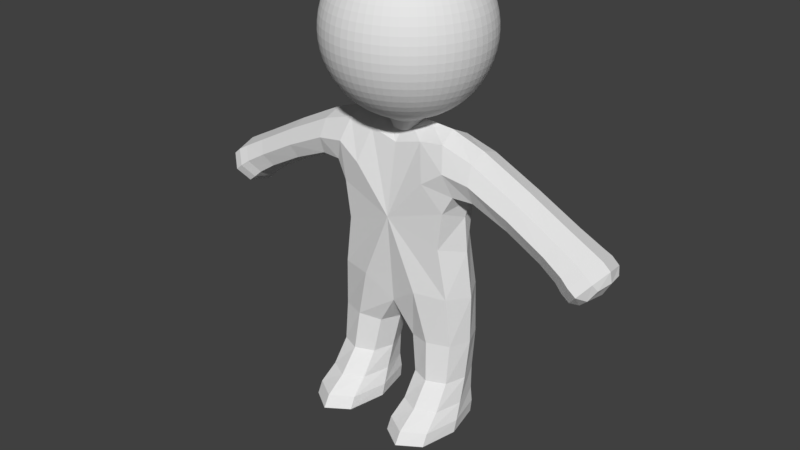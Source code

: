 # Source: Body0pink.blend  (saved by Blender 2.77.0; exported with 4.5.12 LTS)
import bpy
from mathutils import Matrix  # noqa: F401  (used for matrix-valued properties, if any)

bpy.ops.wm.read_factory_settings(use_empty=True)
scene = bpy.context.scene
scene.name = 'Scene'

# ---- collections
col_collection_1 = bpy.data.collections.new('Collection 1'); scene.collection.children.link(col_collection_1)

# ---- materials (node trees are filled in below, after node groups)
mat_characters = bpy.data.materials.new('Characters')
mat_characters.alpha_threshold = 0.0
mat_characters.use_transparent_shadow = False
mat_characters.roughness = 0.5

# ---- material node trees

# ---- world
world_world = bpy.data.worlds.new('World'); scene.world = world_world
world_world.color = (0.05088, 0.05088, 0.05088)
world_world.use_sun_shadow = False
world_world.sun_shadow_jitter_overblur = 0.0
world_world.cycles.sampling_method = 'MANUAL'
world_world.light_settings.ao_factor = 0.1

# ---- meshes
me_sphere = bpy.data.meshes.new('Sphere')
me_sphere.from_pydata([(-0.1662, 3.828e-06, 2.233), (-0.326, 3.828e-06, 2.185), (-0.4733, 3.828e-06, 2.106), (-0.6024, 3.828e-06, 2.0), (-0.7084, 3.828e-06, 1.871), (-0.7871, 3.828e-06, 1.724), (-0.8356, 3.828e-06, 1.564), (-0.852, 3.828e-06, 1.398), (-0.8356, 3.828e-06, 1.231), (-0.7871, 3.828e-06, 1.071), (-0.7084, 3.828e-06, 0.9242), (-0.6024, 3.828e-06, 0.7951), (-0.4733, 3.828e-06, 0.6891), (-0.326, 3.828e-06, 0.6104), (-0.1662, 3.828e-06, 0.5619), (-0.163, 0.03243, 2.233), (-0.3198, 0.06361, 2.185), (-0.4642, 0.09234, 2.106), (-0.5908, 0.1175, 2.0), (-0.6948, 0.1382, 1.871), (-0.772, 0.1536, 1.724), (-0.8195, 0.163, 1.564), (-0.8356, 0.1662, 1.398), (-0.8195, 0.163, 1.231), (-0.772, 0.1536, 1.071), (-0.6948, 0.1382, 0.9242), (-0.5908, 0.1175, 0.7951), (-0.4642, 0.09234, 0.6891), (-0.3198, 0.06361, 0.6104), (-0.163, 0.03243, 0.5619), (-0.1536, 0.06361, 2.233), (-0.3012, 0.1248, 2.185), (-0.4373, 0.1811, 2.106), (-0.5566, 0.2305, 2.0), (-0.6545, 0.2711, 1.871), (-0.7272, 0.3012, 1.724), (-0.772, 0.3198, 1.564), (-0.7871, 0.326, 1.398), (-0.772, 0.3198, 1.231), (-0.7272, 0.3012, 1.071), (-0.6545, 0.2711, 0.9242), (-0.5566, 0.2305, 0.7951), (-0.4373, 0.1811, 0.6891), (-0.3012, 0.1248, 0.6104), (-0.1536, 0.06361, 0.5619), (-0.1382, 0.09234, 2.233), (-0.2711, 0.1811, 2.185), (-0.3936, 0.263, 2.106), (-0.5009, 0.3347, 2.0), (-0.589, 0.3936, 1.871), (-0.6545, 0.4373, 1.724), (-0.6948, 0.4642, 1.564), (-0.7084, 0.4733, 1.398), (-0.6948, 0.4642, 1.231), (-0.6545, 0.4373, 1.071), (-0.589, 0.3936, 0.9242), (-0.5009, 0.3347, 0.7951), (-0.3936, 0.263, 0.6891), (-0.2711, 0.1811, 0.6104), (-0.1382, 0.09234, 0.5619), (-0.1175, 0.1175, 2.233), (-0.2305, 0.2305, 2.185), (-0.3347, 0.3347, 2.106), (-0.426, 0.426, 2.0), (-0.5009, 0.5009, 1.871), (-0.5566, 0.5566, 1.724), (-0.5908, 0.5909, 1.564), (-0.6024, 0.6024, 1.398), (-0.5908, 0.5909, 1.231), (-0.5566, 0.5566, 1.071), (-0.5009, 0.5009, 0.9242), (-0.426, 0.426, 0.7951), (-0.3347, 0.3347, 0.6891), (-0.2305, 0.2305, 0.6104), (-0.1175, 0.1175, 0.5619), (-0.09234, 0.1382, 2.233), (-0.1811, 0.2711, 2.185), (-0.263, 0.3936, 2.106), (-0.3347, 0.5009, 2.0), (-0.3936, 0.589, 1.871), (-0.4373, 0.6545, 1.724), (-0.4642, 0.6948, 1.564), (-0.4733, 0.7084, 1.398), (-0.4642, 0.6948, 1.231), (-0.4373, 0.6545, 1.071), (-0.3936, 0.589, 0.9242), (-0.3347, 0.5009, 0.7951), (-0.263, 0.3936, 0.6891), (-0.1811, 0.2711, 0.6104), (-0.09234, 0.1382, 0.5619), (-0.0636, 0.1536, 2.233), (-0.1248, 0.3012, 2.185), (-0.1811, 0.4373, 2.106), (-0.2305, 0.5566, 2.0), (-0.2711, 0.6545, 1.871), (-0.3012, 0.7272, 1.724), (-0.3198, 0.772, 1.564), (-0.326, 0.7871, 1.398), (-0.3198, 0.772, 1.231), (-0.3012, 0.7272, 1.071), (-0.2711, 0.6545, 0.9242), (-0.2305, 0.5566, 0.7951), (-0.1811, 0.4373, 0.6891), (-0.1248, 0.3012, 0.6104), (-0.0636, 0.1536, 0.5619), (-0.03243, 0.163, 2.233), (-0.0636, 0.3198, 2.185), (-0.09234, 0.4642, 2.106), (-0.1175, 0.5909, 2.0), (-0.1382, 0.6948, 1.871), (-0.1536, 0.772, 1.724), (-0.163, 0.8195, 1.564), (-0.1662, 0.8356, 1.398), (-0.163, 0.8195, 1.231), (-0.1536, 0.772, 1.071), (-0.1382, 0.6948, 0.9242), (-0.1175, 0.5909, 0.7951), (-0.09234, 0.4642, 0.6891), (-0.0636, 0.3198, 0.6104), (-0.03243, 0.163, 0.5619), (7.029e-07, 0.1662, 2.233), (7.029e-07, 0.326, 2.185), (7.029e-07, 0.4733, 2.106), (7.029e-07, 0.6024, 2.0), (7.029e-07, 0.7084, 1.871), (6.014e-07, 0.7871, 1.724), (7.029e-07, 0.8356, 1.564), (7.029e-07, 0.852, 1.398), (7.029e-07, 0.8356, 1.231), (6.014e-07, 0.7871, 1.071), (7.029e-07, 0.7084, 0.9242), (7.029e-07, 0.6024, 0.7951), (7.029e-07, 0.4733, 0.6891), (7.029e-07, 0.326, 0.6104), (7.029e-07, 0.1662, 0.5619), (0.03243, 0.163, 2.233), (0.06361, 0.3198, 2.185), (0.09234, 0.4642, 2.106), (0.1175, 0.5909, 2.0), (0.1382, 0.6948, 1.871), (0.1536, 0.772, 1.724), (0.163, 0.8195, 1.564), (0.1662, 0.8356, 1.398), (0.163, 0.8195, 1.231), (0.1536, 0.772, 1.071), (0.1382, 0.6948, 0.9242), (0.1175, 0.5909, 0.7951), (0.09234, 0.4642, 0.6891), (0.06361, 0.3198, 0.6104), (0.03243, 0.163, 0.5619), (0.06361, 0.1536, 2.233), (0.1248, 0.3012, 2.185), (0.1811, 0.4373, 2.106), (0.2305, 0.5566, 2.0), (0.2711, 0.6545, 1.871), (0.3012, 0.7272, 1.724), (0.3198, 0.772, 1.564), (0.326, 0.7871, 1.398), (0.3198, 0.772, 1.231), (0.3012, 0.7272, 1.071), (0.2711, 0.6545, 0.9242), (0.2305, 0.5566, 0.7951), (0.1811, 0.4373, 0.6891), (0.1248, 0.3012, 0.6104), (0.06361, 0.1536, 0.5619), (0.09234, 0.1382, 2.233), (0.1811, 0.2711, 2.185), (0.263, 0.3936, 2.106), (0.3347, 0.5009, 2.0), (0.3936, 0.589, 1.871), (0.4373, 0.6545, 1.724), (0.4642, 0.6948, 1.564), (0.4733, 0.7084, 1.398), (0.4642, 0.6948, 1.231), (0.4373, 0.6545, 1.071), (0.3936, 0.589, 0.9242), (0.3347, 0.5009, 0.7951), (0.263, 0.3936, 0.6891), (0.1811, 0.2711, 0.6104), (0.09234, 0.1382, 0.5619), (0.1175, 0.1175, 2.233), (0.2305, 0.2305, 2.185), (0.3347, 0.3347, 2.106), (0.426, 0.426, 2.0), (0.5009, 0.5009, 1.871), (0.5566, 0.5566, 1.724), (0.5908, 0.5909, 1.564), (0.6024, 0.6024, 1.398), (0.5908, 0.5909, 1.231), (0.5566, 0.5566, 1.071), (0.5009, 0.5009, 0.9242), (0.426, 0.426, 0.7951), (0.3347, 0.3347, 0.6891), (0.2305, 0.2305, 0.6104), (0.1175, 0.1175, 0.5619), (0.1382, 0.09234, 2.233), (0.2711, 0.1811, 2.185), (0.3936, 0.263, 2.106), (0.5009, 0.3347, 2.0), (0.589, 0.3936, 1.871), (0.6545, 0.4373, 1.724), (0.6948, 0.4642, 1.564), (0.7084, 0.4733, 1.398), (0.6948, 0.4642, 1.231), (0.6545, 0.4373, 1.071), (0.589, 0.3936, 0.9242), (0.5009, 0.3347, 0.7951), (0.3936, 0.263, 0.6891), (0.2711, 0.1811, 0.6104), (0.1382, 0.09234, 0.5619), (0.1536, 0.06361, 2.233), (0.3012, 0.1248, 2.185), (0.4373, 0.1811, 2.106), (0.5566, 0.2305, 2.0), (0.6545, 0.2711, 1.871), (0.7272, 0.3012, 1.724), (0.772, 0.3198, 1.564), (0.7871, 0.326, 1.398), (0.772, 0.3198, 1.231), (0.7272, 0.3012, 1.071), (0.6545, 0.2711, 0.9242), (0.5566, 0.2305, 0.7951), (0.4373, 0.1811, 0.6891), (0.3012, 0.1248, 0.6104), (0.1536, 0.06361, 0.5619), (0.163, 0.03243, 2.233), (0.3198, 0.06361, 2.185), (0.4642, 0.09234, 2.106), (0.5908, 0.1175, 2.0), (0.6948, 0.1382, 1.871), (0.772, 0.1536, 1.724), (0.8195, 0.163, 1.564), (0.8356, 0.1662, 1.398), (0.8195, 0.163, 1.231), (0.772, 0.1536, 1.071), (0.6948, 0.1382, 0.9242), (0.5908, 0.1175, 0.7951), (0.4642, 0.09234, 0.6891), (0.3198, 0.06361, 0.6104), (0.163, 0.03243, 0.5619), (0.1662, 3.828e-06, 2.233), (0.326, 3.828e-06, 2.185), (0.4733, 3.828e-06, 2.106), (0.6024, 3.828e-06, 2.0), (0.7084, 3.828e-06, 1.871), (0.7871, 3.828e-06, 1.724), (0.8356, 3.828e-06, 1.564), (0.852, 3.828e-06, 1.398), (0.8356, 3.828e-06, 1.231), (0.7871, 3.828e-06, 1.071), (0.7084, 3.828e-06, 0.9242), (0.6024, 3.828e-06, 0.7951), (0.4733, 3.828e-06, 0.6891), (0.326, 3.828e-06, 0.6104), (0.1662, 3.828e-06, 0.5619), (0.163, -0.03242, 2.233), (0.3198, -0.0636, 2.185), (0.4642, -0.09234, 2.106), (0.5908, -0.1175, 2.0), (0.6948, -0.1382, 1.871), (0.772, -0.1536, 1.724), (0.8195, -0.163, 1.564), (0.8356, -0.1662, 1.398), (0.8195, -0.163, 1.231), (0.772, -0.1536, 1.071), (0.6948, -0.1382, 0.9242), (0.5908, -0.1175, 0.7951), (0.4642, -0.09234, 0.6891), (0.3198, -0.0636, 0.6104), (0.163, -0.03242, 0.5619), (0.1536, -0.0636, 2.233), (0.3012, -0.1248, 2.185), (0.4373, -0.1811, 2.106), (0.5566, -0.2305, 2.0), (0.6545, -0.2711, 1.871), (0.7272, -0.3012, 1.724), (0.772, -0.3198, 1.564), (0.7871, -0.326, 1.398), (0.772, -0.3198, 1.231), (0.7272, -0.3012, 1.071), (0.6545, -0.2711, 0.9242), (0.5566, -0.2305, 0.7951), (0.4373, -0.1811, 0.6891), (0.3012, -0.1248, 0.6104), (0.1536, -0.0636, 0.5619), (0.1382, -0.09234, 2.233), (0.2711, -0.1811, 2.185), (0.3936, -0.263, 2.106), (0.5009, -0.3347, 2.0), (0.589, -0.3935, 1.871), (0.6545, -0.4373, 1.724), (0.6948, -0.4642, 1.564), (0.7084, -0.4733, 1.398), (0.6948, -0.4642, 1.231), (0.6545, -0.4373, 1.071), (0.589, -0.3935, 0.9242), (0.5009, -0.3347, 0.7951), (0.3936, -0.263, 0.6891), (0.2711, -0.1811, 0.6104), (0.1382, -0.09234, 0.5619), (0.1175, -0.1175, 2.233), (0.2305, -0.2305, 2.185), (0.3347, -0.3347, 2.106), (0.426, -0.426, 2.0), (0.5009, -0.5009, 1.871), (0.5566, -0.5566, 1.724), (0.5908, -0.5908, 1.564), (0.6024, -0.6024, 1.398), (0.5908, -0.5908, 1.231), (0.5566, -0.5566, 1.071), (0.5009, -0.5009, 0.9242), (0.426, -0.426, 0.7951), (0.3347, -0.3347, 0.6891), (0.2305, -0.2305, 0.6104), (0.1175, -0.1175, 0.5619), (0.09234, -0.1382, 2.233), (0.1811, -0.2711, 2.185), (0.263, -0.3935, 2.106), (0.3347, -0.5009, 2.0), (0.3936, -0.589, 1.871), (0.4373, -0.6544, 1.724), (0.4642, -0.6948, 1.564), (0.4733, -0.7084, 1.398), (0.4642, -0.6948, 1.231), (0.4373, -0.6544, 1.071), (0.3936, -0.589, 0.9242), (0.3347, -0.5009, 0.7951), (0.263, -0.3935, 0.6891), (0.1811, -0.2711, 0.6104), (0.09234, -0.1382, 0.5619), (0.06361, -0.1536, 2.233), (0.1248, -0.3012, 2.185), (0.1811, -0.4373, 2.106), (0.2305, -0.5566, 2.0), (0.2711, -0.6544, 1.871), (0.3012, -0.7272, 1.724), (0.3198, -0.772, 1.564), (0.326, -0.7871, 1.398), (0.3198, -0.772, 1.231), (0.3012, -0.7272, 1.071), (0.2711, -0.6544, 0.9242), (0.2305, -0.5566, 0.7951), (0.1811, -0.4373, 0.6891), (0.1248, -0.3012, 0.6104), (0.06361, -0.1536, 0.5619), (0.03243, -0.163, 2.233), (0.06361, -0.3198, 2.185), (0.09234, -0.4642, 2.106), (0.1175, -0.5908, 2.0), (0.1382, -0.6948, 1.871), (0.1536, -0.772, 1.724), (0.163, -0.8195, 1.564), (0.1662, -0.8356, 1.398), (0.163, -0.8195, 1.231), (0.1536, -0.772, 1.071), (0.1382, -0.6948, 0.9242), (0.1175, -0.5908, 0.7951), (0.09234, -0.4642, 0.6891), (0.06361, -0.3198, 0.6104), (0.03243, -0.163, 0.5619), (7.029e-07, -0.1662, 2.233), (6.014e-07, -0.326, 2.185), (6.014e-07, -0.4733, 2.106), (6.014e-07, -0.6024, 2.0), (4.998e-07, -0.7084, 1.871), (7.029e-07, -0.7871, 1.724), (4.998e-07, -0.8356, 1.564), (4.998e-07, -0.852, 1.398), (4.998e-07, -0.8356, 1.231), (7.029e-07, -0.7871, 1.071), (4.998e-07, -0.7084, 0.9242), (6.014e-07, -0.6024, 0.7951), (6.014e-07, -0.4733, 0.6891), (6.014e-07, -0.326, 0.6104), (7.029e-07, -0.1662, 0.5619), (-0.03243, -0.163, 2.233), (-0.0636, -0.3198, 2.185), (-0.09234, -0.4642, 2.106), (-0.1175, -0.5908, 2.0), (-0.1382, -0.6948, 1.871), (-0.1536, -0.772, 1.724), (-0.163, -0.8195, 1.564), (-0.1662, -0.8356, 1.398), (-0.163, -0.8195, 1.231), (-0.1536, -0.772, 1.071), (-0.1382, -0.6948, 0.9242), (-0.1175, -0.5908, 0.7951), (-0.09234, -0.4642, 0.6891), (-0.0636, -0.3198, 0.6104), (-0.03243, -0.163, 0.5619), (-0.0636, -0.1536, 2.233), (-0.1248, -0.3012, 2.185), (-0.1811, -0.4373, 2.106), (-0.2305, -0.5566, 2.0), (-0.2711, -0.6544, 1.871), (-0.3012, -0.7272, 1.724), (-0.3198, -0.772, 1.564), (-0.326, -0.7871, 1.398), (-0.3198, -0.772, 1.231), (-0.3012, -0.7272, 1.071), (-0.2711, -0.6544, 0.9242), (-0.2305, -0.5566, 0.7951), (-0.1811, -0.4373, 0.6891), (-0.1248, -0.3012, 0.6104), (-0.0636, -0.1536, 0.5619), (-0.09234, -0.1382, 2.233), (-0.1811, -0.2711, 2.185), (-0.263, -0.3935, 2.106), (-0.3347, -0.5009, 2.0), (-0.3936, -0.589, 1.871), (-0.4373, -0.6544, 1.724), (-0.4642, -0.6948, 1.564), (-0.4733, -0.7084, 1.398), (-0.4642, -0.6948, 1.231), (-0.4373, -0.6544, 1.071), (-0.3936, -0.589, 0.9242), (-0.3347, -0.5009, 0.7951), (-0.263, -0.3935, 0.6891), (-0.1811, -0.2711, 0.6104), (-0.09234, -0.1382, 0.5619), (-0.1175, -0.1175, 2.233), (-0.2305, -0.2305, 2.185), (-0.3347, -0.3347, 2.106), (-0.426, -0.426, 2.0), (-0.5009, -0.5009, 1.871), (-0.5566, -0.5566, 1.724), (-0.5908, -0.5908, 1.564), (-0.6024, -0.6024, 1.398), (-0.5908, -0.5908, 1.231), (-0.5566, -0.5566, 1.071), (-0.5009, -0.5009, 0.9242), (-0.426, -0.426, 0.7951), (-0.3347, -0.3347, 0.6891), (-0.2305, -0.2305, 0.6104), (-0.1175, -0.1175, 0.5619), (-0.1382, -0.09234, 2.233), (-0.2711, -0.1811, 2.185), (-0.3936, -0.263, 2.106), (-0.5009, -0.3347, 2.0), (-0.589, -0.3935, 1.871), (-0.6545, -0.4373, 1.724), (-0.6948, -0.4642, 1.564), (-0.7084, -0.4733, 1.398), (-0.6948, -0.4642, 1.231), (-0.6545, -0.4373, 1.071), (-0.589, -0.3935, 0.9242), (-0.5009, -0.3347, 0.7951), (-0.3936, -0.263, 0.6891), (-0.2711, -0.1811, 0.6104), (-0.1382, -0.09234, 0.5619), (3.982e-07, 3.828e-06, 2.249), (-0.1536, -0.0636, 2.233), (-0.3012, -0.1248, 2.185), (-0.4373, -0.1811, 2.106), (-0.5566, -0.2305, 2.0), (-0.6545, -0.2711, 1.871), (-0.7272, -0.3012, 1.724), (-0.772, -0.3198, 1.564), (-0.7871, -0.326, 1.398), (-0.772, -0.3198, 1.231), (-0.7272, -0.3012, 1.071), (-0.6545, -0.2711, 0.9242), (-0.5566, -0.2305, 0.7951), (-0.4373, -0.1811, 0.6891), (-0.3012, -0.1248, 0.6104), (-0.1536, -0.0636, 0.5619), (-0.163, -0.03242, 2.233), (-0.3198, -0.0636, 2.185), (-0.4642, -0.09234, 2.106), (-0.5908, -0.1175, 2.0), (-0.6948, -0.1382, 1.871), (-0.772, -0.1536, 1.724), (-0.8195, -0.163, 1.564), (-0.8356, -0.1662, 1.398), (-0.8195, -0.163, 1.231), (-0.772, -0.1536, 1.071), (-0.6948, -0.1382, 0.9242), (-0.5908, -0.1175, 0.7951), (-0.4642, -0.09234, 0.6891), (-0.3198, -0.0636, 0.6104), (-0.163, -0.03242, 0.5619), (-0.163, 0.03243, 0.4203), (-0.1662, 3.828e-06, 0.4203), (-0.1536, 0.06361, 0.4203), (-0.1382, 0.09234, 0.4203), (-0.1175, 0.1175, 0.4203), (-0.09234, 0.1382, 0.4203), (-0.0636, 0.1536, 0.4203), (-0.03243, 0.163, 0.4203), (7.029e-07, 0.1662, 0.4203), (0.03243, 0.163, 0.4203), (0.06361, 0.1536, 0.4203), (0.09234, 0.1382, 0.4203), (0.1175, 0.1175, 0.4203), (0.1382, 0.09234, 0.4203), (0.1536, 0.06361, 0.4203), (0.163, 0.03243, 0.4203), (0.1662, 3.828e-06, 0.4203), (0.163, -0.03242, 0.4203), (0.1536, -0.0636, 0.4203), (0.1382, -0.09234, 0.4203), (0.1175, -0.1175, 0.4203), (0.09234, -0.1382, 0.4203), (7.029e-07, 3.828e-06, 0.404), (0.06361, -0.1536, 0.4203), (0.03243, -0.163, 0.4203), (7.029e-07, -0.1662, 0.4203), (-0.03243, -0.163, 0.4203), (-0.0636, -0.1536, 0.4203), (-0.09234, -0.1382, 0.4203), (-0.1175, -0.1175, 0.4203), (-0.1382, -0.09234, 0.4203), (-0.1536, -0.0636, 0.4203), (-0.163, -0.03242, 0.4203), (-0.7899, -0.2907, -0.009315), (-0.7899, 0.2907, -0.009315), (0.7899, 0.2907, -0.009315), (0.7899, -0.2907, -0.009315), (0.7482, 0.2907, 0.5478), (0.7482, -0.2907, 0.5478), (-0.7482, 0.2907, 0.5478), (-0.7482, -0.2907, 0.5478), (-0.679, 0.4329, -0.2373), (-0.679, -0.4329, -0.2373), (0.679, -0.4329, -0.2373), (0.679, 0.4329, -0.2373), (0.2743, 0.2253, 0.6133), (0.2743, -0.2253, 0.6133), (-0.2743, -0.2253, 0.6133), (-0.2743, 0.2253, 0.6133), (1.806, -0.2905, -0.5279), (1.806, 0.2905, -0.5279), (2.077, 0.2905, -0.201), (2.077, -0.2905, -0.201), (-1.806, 0.2905, -0.5279), (-1.806, -0.2905, -0.5279), (-2.077, -0.2905, -0.201), (-2.077, 0.2905, -0.201), (-0.8729, 0.4598, -1.195), (-0.8729, -0.3473, -1.195), (0.8729, -0.3473, -1.195), (0.8729, 0.4598, -1.195), (3.472e-07, -0.3473, -1.224), (3.623e-07, 0.4598, -1.224), (-0.243, 0.2901, -2.282), (-0.7381, 0.2901, -2.282), (-0.7381, -0.1775, -2.282), (-0.243, -0.1775, -2.282), (0.7381, -0.1775, -2.282), (0.7381, 0.2901, -2.282), (0.243, -0.1775, -2.282), (0.243, 0.2901, -2.282), (1.873, -0.3631, -0.6525), (1.873, 0.3631, -0.6525), (2.212, 0.3631, -0.2439), (2.212, -0.3631, -0.2439), (2.075, -0.3631, -0.82), (2.075, 0.3631, -0.82), (2.414, 0.3631, -0.4114), (2.414, -0.3631, -0.4114), (-1.873, 0.3631, -0.6525), (-1.873, -0.3631, -0.6525), (-2.212, -0.3631, -0.2439), (-2.212, 0.3631, -0.2439), (-2.075, 0.3631, -0.82), (-2.075, -0.3631, -0.82), (-2.414, -0.3631, -0.4114), (-2.414, 0.3631, -0.4114), (-0.1193, 0.4351, -2.544), (-0.8619, 0.4351, -2.544), (-0.8619, -0.8773, -2.544), (-0.1193, -0.8773, -2.544), (0.8619, -0.8773, -2.544), (0.8619, 0.3936, -2.544), (0.1193, -0.8773, -2.544), (0.1193, 0.3936, -2.544), (-0.1193, 0.4351, -2.807), (-0.8619, 0.4351, -2.807), (-0.8619, -0.8773, -2.807), (-0.1193, -0.8773, -2.807), (0.8619, -0.8773, -2.807), (0.8619, 0.3936, -2.807), (0.1193, -0.8773, -2.807), (0.1193, 0.3936, -2.807)], [], [(9, 8, 23, 24), (2, 1, 16, 17), (10, 9, 24, 25), (3, 2, 17, 18), (11, 10, 25, 26), (4, 3, 18, 19), (12, 11, 26, 27), (5, 4, 19, 20), (13, 12, 27, 28), (6, 5, 20, 21), (14, 13, 28, 29), (7, 6, 21, 22), (0, 450, 15), (119, 134, 489, 488), (8, 7, 22, 23), (1, 0, 15, 16), (239, 254, 497, 496), (23, 22, 37, 38), (16, 15, 30, 31), (24, 23, 38, 39), (17, 16, 31, 32), (25, 24, 39, 40), (18, 17, 32, 33), (26, 25, 40, 41), (19, 18, 33, 34), (27, 26, 41, 42), (20, 19, 34, 35), (28, 27, 42, 43), (21, 20, 35, 36), (29, 28, 43, 44), (22, 21, 36, 37), (15, 450, 30), (42, 41, 56, 57), (35, 34, 49, 50), (43, 42, 57, 58), (36, 35, 50, 51), (44, 43, 58, 59), (37, 36, 51, 52), (30, 450, 45), (14, 29, 481, 482), (38, 37, 52, 53), (31, 30, 45, 46), (39, 38, 53, 54), (32, 31, 46, 47), (40, 39, 54, 55), (33, 32, 47, 48), (41, 40, 55, 56), (34, 33, 48, 49), (46, 45, 60, 61), (54, 53, 68, 69), (47, 46, 61, 62), (55, 54, 69, 70), (48, 47, 62, 63), (56, 55, 70, 71), (49, 48, 63, 64), (57, 56, 71, 72), (50, 49, 64, 65), (58, 57, 72, 73), (51, 50, 65, 66), (59, 58, 73, 74), (52, 51, 66, 67), (45, 450, 60), (404, 419, 509, 508), (53, 52, 67, 68), (65, 64, 79, 80), (73, 72, 87, 88), (66, 65, 80, 81), (74, 73, 88, 89), (67, 66, 81, 82), (60, 450, 75), (284, 299, 500, 499), (68, 67, 82, 83), (61, 60, 75, 76), (69, 68, 83, 84), (62, 61, 76, 77), (70, 69, 84, 85), (63, 62, 77, 78), (71, 70, 85, 86), (64, 63, 78, 79), (72, 71, 86, 87), (84, 83, 98, 99), (77, 76, 91, 92), (85, 84, 99, 100), (78, 77, 92, 93), (86, 85, 100, 101), (79, 78, 93, 94), (87, 86, 101, 102), (80, 79, 94, 95), (88, 87, 102, 103), (81, 80, 95, 96), (89, 88, 103, 104), (82, 81, 96, 97), (75, 450, 90), (449, 465, 512, 511), (83, 82, 97, 98), (76, 75, 90, 91), (103, 102, 117, 118), (96, 95, 110, 111), (104, 103, 118, 119), (97, 96, 111, 112), (90, 450, 105), (44, 59, 484, 483), (98, 97, 112, 113), (91, 90, 105, 106), (99, 98, 113, 114), (92, 91, 106, 107), (100, 99, 114, 115), (93, 92, 107, 108), (101, 100, 115, 116), (94, 93, 108, 109), (102, 101, 116, 117), (95, 94, 109, 110), (107, 106, 121, 122), (115, 114, 129, 130), (108, 107, 122, 123), (116, 115, 130, 131), (109, 108, 123, 124), (117, 116, 131, 132), (110, 109, 124, 125), (118, 117, 132, 133), (111, 110, 125, 126), (119, 118, 133, 134), (112, 111, 126, 127), (105, 450, 120), (89, 104, 487, 486), (113, 112, 127, 128), (106, 105, 120, 121), (114, 113, 128, 129), (126, 125, 140, 141), (134, 133, 148, 149), (127, 126, 141, 142), (120, 450, 135), (209, 224, 495, 494), (128, 127, 142, 143), (121, 120, 135, 136), (129, 128, 143, 144), (122, 121, 136, 137), (130, 129, 144, 145), (123, 122, 137, 138), (131, 130, 145, 146), (124, 123, 138, 139), (132, 131, 146, 147), (125, 124, 139, 140), (133, 132, 147, 148), (145, 144, 159, 160), (138, 137, 152, 153), (146, 145, 160, 161), (139, 138, 153, 154), (147, 146, 161, 162), (140, 139, 154, 155), (148, 147, 162, 163), (141, 140, 155, 156), (149, 148, 163, 164), (142, 141, 156, 157), (135, 450, 150), (164, 179, 492, 491), (143, 142, 157, 158), (136, 135, 150, 151), (144, 143, 158, 159), (137, 136, 151, 152), (164, 163, 178, 179), (157, 156, 171, 172), (150, 450, 165), (480, 14, 482, 513), (158, 157, 172, 173), (151, 150, 165, 166), (159, 158, 173, 174), (152, 151, 166, 167), (160, 159, 174, 175), (153, 152, 167, 168), (161, 160, 175, 176), (154, 153, 168, 169), (162, 161, 176, 177), (155, 154, 169, 170), (163, 162, 177, 178), (156, 155, 170, 171), (176, 175, 190, 191), (169, 168, 183, 184), (177, 176, 191, 192), (170, 169, 184, 185), (178, 177, 192, 193), (171, 170, 185, 186), (179, 178, 193, 194), (172, 171, 186, 187), (165, 450, 180), (374, 389, 507, 506), (173, 172, 187, 188), (166, 165, 180, 181), (174, 173, 188, 189), (167, 166, 181, 182), (175, 174, 189, 190), (168, 167, 182, 183), (180, 450, 195), (254, 269, 498, 497), (188, 187, 202, 203), (181, 180, 195, 196), (189, 188, 203, 204), (182, 181, 196, 197), (190, 189, 204, 205), (183, 182, 197, 198), (191, 190, 205, 206), (184, 183, 198, 199), (192, 191, 206, 207), (185, 184, 199, 200), (193, 192, 207, 208), (186, 185, 200, 201), (194, 193, 208, 209), (187, 186, 201, 202), (199, 198, 213, 214), (207, 206, 221, 222), (200, 199, 214, 215), (208, 207, 222, 223), (201, 200, 215, 216), (209, 208, 223, 224), (202, 201, 216, 217), (195, 450, 210), (419, 434, 510, 509), (203, 202, 217, 218), (196, 195, 210, 211), (204, 203, 218, 219), (197, 196, 211, 212), (205, 204, 219, 220), (198, 197, 212, 213), (206, 205, 220, 221), (218, 217, 232, 233), (211, 210, 225, 226), (219, 218, 233, 234), (212, 211, 226, 227), (220, 219, 234, 235), (213, 212, 227, 228), (221, 220, 235, 236), (214, 213, 228, 229), (222, 221, 236, 237), (215, 214, 229, 230), (223, 222, 237, 238), (216, 215, 230, 231), (224, 223, 238, 239), (217, 216, 231, 232), (210, 450, 225), (329, 344, 504, 502), (237, 236, 251, 252), (230, 229, 244, 245), (238, 237, 252, 253), (231, 230, 245, 246), (239, 238, 253, 254), (232, 231, 246, 247), (225, 450, 240), (134, 149, 490, 489), (233, 232, 247, 248), (226, 225, 240, 241), (234, 233, 248, 249), (227, 226, 241, 242), (235, 234, 249, 250), (228, 227, 242, 243), (236, 235, 250, 251), (229, 228, 243, 244), (241, 240, 255, 256), (249, 248, 263, 264), (242, 241, 256, 257), (250, 249, 264, 265), (243, 242, 257, 258), (251, 250, 265, 266), (244, 243, 258, 259), (252, 251, 266, 267), (245, 244, 259, 260), (253, 252, 267, 268), (246, 245, 260, 261), (254, 253, 268, 269), (247, 246, 261, 262), (240, 450, 255), (59, 74, 485, 484), (248, 247, 262, 263), (260, 259, 274, 275), (268, 267, 282, 283), (261, 260, 275, 276), (269, 268, 283, 284), (262, 261, 276, 277), (255, 450, 270), (299, 314, 501, 500), (263, 262, 277, 278), (256, 255, 270, 271), (264, 263, 278, 279), (257, 256, 271, 272), (265, 264, 279, 280), (258, 257, 272, 273), (266, 265, 280, 281), (259, 258, 273, 274), (267, 266, 281, 282), (279, 278, 293, 294), (272, 271, 286, 287), (280, 279, 294, 295), (273, 272, 287, 288), (281, 280, 295, 296), (274, 273, 288, 289), (282, 281, 296, 297), (275, 274, 289, 290), (283, 282, 297, 298), (276, 275, 290, 291), (284, 283, 298, 299), (277, 276, 291, 292), (270, 450, 285), (179, 194, 493, 492), (278, 277, 292, 293), (271, 270, 285, 286), (298, 297, 312, 313), (291, 290, 305, 306), (299, 298, 313, 314), (292, 291, 306, 307), (285, 450, 300), (465, 480, 513, 512), (293, 292, 307, 308), (286, 285, 300, 301), (294, 293, 308, 309), (287, 286, 301, 302), (295, 294, 309, 310), (288, 287, 302, 303), (296, 295, 310, 311), (289, 288, 303, 304), (297, 296, 311, 312), (290, 289, 304, 305), (310, 309, 324, 325), (303, 302, 317, 318), (311, 310, 325, 326), (304, 303, 318, 319), (312, 311, 326, 327), (305, 304, 319, 320), (313, 312, 327, 328), (306, 305, 320, 321), (314, 313, 328, 329), (307, 306, 321, 322), (300, 450, 315), (344, 359, 505, 504), (308, 307, 322, 323), (301, 300, 315, 316), (309, 308, 323, 324), (302, 301, 316, 317), (329, 328, 343, 344), (322, 321, 336, 337), (315, 450, 330), (224, 239, 496, 495), (323, 322, 337, 338), (316, 315, 330, 331), (324, 323, 338, 339), (317, 316, 331, 332), (325, 324, 339, 340), (318, 317, 332, 333), (326, 325, 340, 341), (319, 318, 333, 334), (327, 326, 341, 342), (320, 319, 334, 335), (328, 327, 342, 343), (321, 320, 335, 336), (333, 332, 347, 348), (341, 340, 355, 356), (334, 333, 348, 349), (342, 341, 356, 357), (335, 334, 349, 350), (343, 342, 357, 358), (336, 335, 350, 351), (344, 343, 358, 359), (337, 336, 351, 352), (330, 450, 345), (104, 119, 488, 487), (338, 337, 352, 353), (331, 330, 345, 346), (339, 338, 353, 354), (332, 331, 346, 347), (340, 339, 354, 355), (352, 351, 366, 367), (345, 450, 360), (389, 404, 508, 507), (353, 352, 367, 368), (346, 345, 360, 361), (354, 353, 368, 369), (347, 346, 361, 362), (355, 354, 369, 370), (348, 347, 362, 363), (356, 355, 370, 371), (349, 348, 363, 364), (357, 356, 371, 372), (350, 349, 364, 365), (358, 357, 372, 373), (351, 350, 365, 366), (359, 358, 373, 374), (371, 370, 385, 386), (364, 363, 378, 379), (372, 371, 386, 387), (365, 364, 379, 380), (373, 372, 387, 388), (366, 365, 380, 381), (374, 373, 388, 389), (367, 366, 381, 382), (360, 450, 375), (149, 164, 491, 490), (368, 367, 382, 383), (361, 360, 375, 376), (369, 368, 383, 384), (362, 361, 376, 377), (370, 369, 384, 385), (363, 362, 377, 378), (375, 450, 390), (29, 44, 483, 481), (383, 382, 397, 398), (376, 375, 390, 391), (384, 383, 398, 399), (377, 376, 391, 392), (385, 384, 399, 400), (378, 377, 392, 393), (386, 385, 400, 401), (379, 378, 393, 394), (387, 386, 401, 402), (380, 379, 394, 395), (388, 387, 402, 403), (381, 380, 395, 396), (389, 388, 403, 404), (382, 381, 396, 397), (394, 393, 408, 409), (402, 401, 416, 417), (395, 394, 409, 410), (403, 402, 417, 418), (396, 395, 410, 411), (404, 403, 418, 419), (397, 396, 411, 412), (390, 450, 405), (269, 284, 499, 498), (398, 397, 412, 413), (391, 390, 405, 406), (399, 398, 413, 414), (392, 391, 406, 407), (400, 399, 414, 415), (393, 392, 407, 408), (401, 400, 415, 416), (413, 412, 427, 428), (406, 405, 420, 421), (414, 413, 428, 429), (407, 406, 421, 422), (415, 414, 429, 430), (408, 407, 422, 423), (416, 415, 430, 431), (409, 408, 423, 424), (417, 416, 431, 432), (410, 409, 424, 425), (418, 417, 432, 433), (411, 410, 425, 426), (419, 418, 433, 434), (412, 411, 426, 427), (405, 450, 420), (434, 449, 511, 510), (432, 431, 446, 447), (425, 424, 439, 440), (433, 432, 447, 448), (426, 425, 440, 441), (434, 433, 448, 449), (427, 426, 441, 442), (420, 450, 435), (314, 329, 502, 501), (428, 427, 442, 443), (421, 420, 435, 436), (429, 428, 443, 444), (422, 421, 436, 437), (430, 429, 444, 445), (423, 422, 437, 438), (431, 430, 445, 446), (424, 423, 438, 439), (444, 443, 459, 460), (437, 436, 452, 453), (445, 444, 460, 461), (438, 437, 453, 454), (446, 445, 461, 462), (439, 438, 454, 455), (447, 446, 462, 463), (440, 439, 455, 456), (448, 447, 463, 464), (441, 440, 456, 457), (449, 448, 464, 465), (442, 441, 457, 458), (435, 450, 451), (359, 374, 506, 505), (443, 442, 458, 459), (436, 435, 451, 452), (464, 463, 478, 479), (457, 456, 471, 472), (465, 464, 479, 480), (458, 457, 472, 473), (451, 450, 466), (194, 209, 494, 493), (459, 458, 473, 474), (452, 451, 466, 467), (460, 459, 474, 475), (453, 452, 467, 468), (461, 460, 475, 476), (454, 453, 468, 469), (462, 461, 476, 477), (455, 454, 469, 470), (463, 462, 477, 478), (456, 455, 470, 471), (468, 467, 1, 2), (476, 475, 9, 10), (469, 468, 2, 3), (477, 476, 10, 11), (470, 469, 3, 4), (478, 477, 11, 12), (471, 470, 4, 5), (479, 478, 12, 13), (472, 471, 5, 6), (480, 479, 13, 14), (473, 472, 6, 7), (466, 450, 0), (74, 89, 486, 485), (474, 473, 7, 8), (467, 466, 0, 1), (475, 474, 8, 9), (503, 482, 481), (503, 481, 483), (503, 483, 484), (503, 484, 485), (503, 485, 486), (503, 486, 487), (503, 487, 488), (503, 488, 489), (503, 489, 490), (503, 490, 491), (503, 491, 492), (503, 492, 493), (503, 493, 494), (503, 494, 495), (503, 495, 496), (503, 496, 497), (503, 497, 498), (503, 498, 499), (503, 499, 500), (503, 500, 501), (503, 501, 502), (503, 502, 504), (503, 504, 505), (503, 505, 506), (503, 506, 507), (503, 507, 508), (503, 508, 509), (503, 509, 510), (503, 510, 511), (503, 511, 512), (503, 512, 513), (503, 513, 482), (527, 528, 523, 539, 542, 540, 524), (521, 520, 537, 536), (527, 526, 529, 528), (525, 524, 540, 541), (523, 522, 538, 539), (519, 517, 530, 533), (529, 526, 525, 541, 543, 538, 522), (514, 515, 522, 523), (516, 517, 524, 525), (518, 516, 525, 526), (519, 518, 526, 527), (520, 521, 528, 529), (521, 514, 523, 528), (515, 520, 529, 522), (517, 519, 527, 524), (530, 531, 553, 552), (518, 519, 533, 532), (517, 516, 531, 530), (516, 518, 532, 531), (537, 534, 560, 563), (515, 514, 535, 534), (514, 521, 536, 535), (520, 515, 534, 537), (542, 547, 544, 543), (542, 539, 546, 547), (539, 538, 545, 546), (540, 542, 550, 548), (541, 540, 548, 549), (538, 543, 544, 545), (543, 541, 549, 551), (542, 543, 551, 550), (545, 544, 568, 569), (547, 546, 570, 571), (555, 552, 556, 559), (533, 530, 552, 555), (531, 532, 554, 553), (532, 533, 555, 554), (558, 559, 556, 557), (553, 554, 558, 557), (554, 555, 559, 558), (552, 553, 557, 556), (561, 562, 566, 565), (536, 537, 563, 562), (535, 536, 562, 561), (534, 535, 561, 560), (566, 567, 564, 565), (560, 561, 565, 564), (563, 560, 564, 567), (562, 563, 567, 566), (569, 568, 576, 577), (571, 570, 578, 579), (550, 551, 575, 574), (548, 550, 574, 572), (544, 547, 571, 568), (546, 545, 569, 570), (551, 549, 573, 575), (549, 548, 572, 573), (582, 583, 581, 580), (578, 577, 576, 579), (574, 575, 583, 582), (572, 574, 582, 580), (568, 571, 579, 576), (570, 569, 577, 578), (575, 573, 581, 583), (573, 572, 580, 581)])
_uv = me_sphere.uv_layers.new(name='UVMap')
_uv.uv.foreach_set('vector', [0.4179, 0.7818, 0.4179, 0.7781, 0.4224, 0.7781, 0.4221, 0.7818, 0.3618, 0.7193, 0.3578, 0.7192, 0.3576, 0.7178, 0.3615, 0.7172, 0.4179, 0.7852, 0.4179, 0.7818, 0.4221, 0.7818, 0.4217, 0.7852, 0.3653, 0.7194, 0.3618, 0.7193, 0.3615, 0.7172, 0.365, 0.7167, 0.4179, 0.7881, 0.4179, 0.7852, 0.4217, 0.7852, 0.4211, 0.7881, 0.4179, 0.7634, 0.4179, 0.7605, 0.4211, 0.7605, 0.4217, 0.7634, 0.3618, 0.7483, 0.3653, 0.7484, 0.365, 0.7511, 0.3615, 0.7504, 0.4179, 0.7668, 0.4179, 0.7634, 0.4217, 0.7634, 0.4221, 0.7668, 0.3578, 0.7482, 0.3618, 0.7483, 0.3615, 0.7504, 0.3576, 0.7497, 0.4179, 0.7705, 0.4179, 0.7668, 0.4221, 0.7668, 0.4224, 0.7705, 0.3534, 0.7482, 0.3578, 0.7482, 0.3576, 0.7497, 0.3533, 0.7489, 0.4179, 0.7743, 0.4179, 0.7705, 0.4224, 0.7705, 0.4225, 0.7743, 0.3534, 0.7192, 0.3489, 0.7192, 0.3533, 0.7185, 0.3251, 0.7746, 0.3251, 0.7738, 0.3289, 0.7738, 0.3289, 0.7746, 0.4179, 0.7781, 0.4179, 0.7743, 0.4225, 0.7743, 0.4224, 0.7781, 0.3578, 0.7192, 0.3534, 0.7192, 0.3533, 0.7185, 0.3576, 0.7178, 0.4566, 0.7207, 0.4566, 0.72, 0.4605, 0.72, 0.4605, 0.7207, 0.4224, 0.7781, 0.4225, 0.7743, 0.4268, 0.7743, 0.4267, 0.7781, 0.3576, 0.7178, 0.3533, 0.7185, 0.3531, 0.7177, 0.3571, 0.7164, 0.4221, 0.7818, 0.4224, 0.7781, 0.4267, 0.7781, 0.4261, 0.7818, 0.3615, 0.7172, 0.3576, 0.7178, 0.3571, 0.7164, 0.3608, 0.7152, 0.4217, 0.7852, 0.4221, 0.7818, 0.4261, 0.7818, 0.4253, 0.7852, 0.365, 0.7167, 0.3615, 0.7172, 0.3608, 0.7152, 0.364, 0.7141, 0.4211, 0.7881, 0.4217, 0.7852, 0.4253, 0.7852, 0.4242, 0.7882, 0.4217, 0.7634, 0.4211, 0.7605, 0.4242, 0.7605, 0.4253, 0.7634, 0.3615, 0.7504, 0.365, 0.7511, 0.364, 0.7537, 0.3608, 0.7524, 0.4221, 0.7668, 0.4217, 0.7634, 0.4253, 0.7634, 0.4261, 0.7668, 0.3576, 0.7497, 0.3615, 0.7504, 0.3608, 0.7524, 0.3571, 0.7511, 0.4224, 0.7705, 0.4221, 0.7668, 0.4261, 0.7668, 0.4267, 0.7705, 0.3533, 0.7489, 0.3576, 0.7497, 0.3571, 0.7511, 0.353, 0.7497, 0.4225, 0.7743, 0.4224, 0.7705, 0.4267, 0.7705, 0.4268, 0.7743, 0.3533, 0.7185, 0.3489, 0.7192, 0.3531, 0.7177, 0.3608, 0.7524, 0.364, 0.7537, 0.3625, 0.7561, 0.3596, 0.7543, 0.4261, 0.7668, 0.4253, 0.7634, 0.4287, 0.7634, 0.4299, 0.7668, 0.3571, 0.7511, 0.3608, 0.7524, 0.3596, 0.7543, 0.3563, 0.7524, 0.4267, 0.7705, 0.4261, 0.7668, 0.4299, 0.7668, 0.4306, 0.7705, 0.353, 0.7497, 0.3571, 0.7511, 0.3563, 0.7524, 0.3526, 0.7503, 0.4268, 0.7743, 0.4267, 0.7705, 0.4306, 0.7705, 0.4308, 0.7743, 0.3531, 0.7177, 0.3489, 0.7192, 0.3526, 0.7171, 0.4566, 0.7146, 0.4566, 0.7138, 0.4605, 0.7138, 0.4605, 0.7146, 0.4267, 0.7781, 0.4268, 0.7743, 0.4308, 0.7743, 0.4306, 0.7781, 0.3571, 0.7164, 0.3531, 0.7177, 0.3526, 0.7171, 0.3563, 0.7151, 0.4261, 0.7818, 0.4267, 0.7781, 0.4306, 0.7781, 0.4299, 0.7818, 0.3608, 0.7152, 0.3571, 0.7164, 0.3563, 0.7151, 0.3596, 0.7133, 0.4253, 0.7852, 0.4261, 0.7818, 0.4299, 0.7818, 0.4287, 0.7852, 0.364, 0.7141, 0.3608, 0.7152, 0.3596, 0.7133, 0.3625, 0.7117, 0.4242, 0.7882, 0.4253, 0.7852, 0.4287, 0.7852, 0.4271, 0.7882, 0.4253, 0.7634, 0.4242, 0.7605, 0.4271, 0.7605, 0.4287, 0.7634, 0.3563, 0.7151, 0.3526, 0.7171, 0.3521, 0.7165, 0.3552, 0.7139, 0.4299, 0.7818, 0.4306, 0.7781, 0.434, 0.7781, 0.4331, 0.7818, 0.3596, 0.7133, 0.3563, 0.7151, 0.3552, 0.7139, 0.358, 0.7116, 0.4287, 0.7852, 0.4299, 0.7818, 0.4331, 0.7818, 0.4316, 0.7852, 0.3625, 0.7117, 0.3596, 0.7133, 0.358, 0.7116, 0.3605, 0.7096, 0.3625, 0.7561, 0.3649, 0.7575, 0.3625, 0.76, 0.3605, 0.7582, 0.3649, 0.7105, 0.3625, 0.7117, 0.3605, 0.7096, 0.3625, 0.708, 0.3596, 0.7543, 0.3625, 0.7561, 0.3605, 0.7582, 0.358, 0.756, 0.4299, 0.7668, 0.4287, 0.7634, 0.4316, 0.7635, 0.4331, 0.7668, 0.3563, 0.7524, 0.3596, 0.7543, 0.358, 0.756, 0.3551, 0.7535, 0.4306, 0.7705, 0.4299, 0.7668, 0.4331, 0.7668, 0.434, 0.7705, 0.3526, 0.7503, 0.3563, 0.7524, 0.3551, 0.7535, 0.3521, 0.7509, 0.4308, 0.7743, 0.4306, 0.7705, 0.434, 0.7705, 0.4343, 0.7743, 0.3526, 0.7171, 0.3489, 0.7192, 0.3521, 0.7165, 0.3249, 0.7753, 0.3249, 0.7759, 0.3211, 0.7759, 0.3211, 0.7753, 0.4306, 0.7781, 0.4308, 0.7743, 0.4343, 0.7743, 0.434, 0.7781, 0.3292, 0.7645, 0.3276, 0.768, 0.3247, 0.7678, 0.3259, 0.7643, 0.3551, 0.7535, 0.358, 0.756, 0.356, 0.7573, 0.3538, 0.7545, 0.3301, 0.7608, 0.3292, 0.7645, 0.3259, 0.7643, 0.3266, 0.7606, 0.3521, 0.7509, 0.3551, 0.7535, 0.3538, 0.7545, 0.3514, 0.7514, 0.3304, 0.757, 0.3301, 0.7608, 0.3266, 0.7606, 0.3269, 0.7568, 0.3521, 0.7165, 0.3489, 0.7192, 0.3514, 0.716, 0.4566, 0.7185, 0.4566, 0.7178, 0.4605, 0.7178, 0.4605, 0.7185, 0.3301, 0.7532, 0.3304, 0.757, 0.3269, 0.7568, 0.3266, 0.753, 0.3552, 0.7139, 0.3521, 0.7165, 0.3514, 0.716, 0.3538, 0.713, 0.3292, 0.7496, 0.3301, 0.7532, 0.3266, 0.753, 0.3259, 0.7494, 0.358, 0.7116, 0.3552, 0.7139, 0.3538, 0.713, 0.356, 0.7103, 0.3276, 0.7464, 0.3292, 0.7496, 0.3259, 0.7494, 0.3247, 0.7462, 0.3605, 0.7096, 0.358, 0.7116, 0.356, 0.7103, 0.358, 0.7079, 0.3605, 0.7582, 0.3625, 0.76, 0.3596, 0.762, 0.358, 0.7599, 0.3276, 0.768, 0.3256, 0.7711, 0.3231, 0.771, 0.3247, 0.7678, 0.358, 0.756, 0.3605, 0.7582, 0.358, 0.7599, 0.356, 0.7573, 0.3259, 0.7494, 0.3266, 0.753, 0.3227, 0.7528, 0.3222, 0.7493, 0.356, 0.7103, 0.3538, 0.713, 0.3523, 0.7123, 0.3538, 0.7093, 0.3247, 0.7462, 0.3259, 0.7494, 0.3222, 0.7493, 0.3214, 0.746, 0.358, 0.7079, 0.356, 0.7103, 0.3538, 0.7093, 0.3552, 0.7066, 0.358, 0.7599, 0.3596, 0.762, 0.3563, 0.7635, 0.3552, 0.7612, 0.3247, 0.7678, 0.3231, 0.771, 0.3203, 0.7709, 0.3214, 0.7677, 0.356, 0.7573, 0.358, 0.7599, 0.3552, 0.7612, 0.3538, 0.7583, 0.3259, 0.7643, 0.3247, 0.7678, 0.3214, 0.7677, 0.3222, 0.7642, 0.3538, 0.7545, 0.356, 0.7573, 0.3538, 0.7583, 0.3523, 0.7551, 0.3266, 0.7606, 0.3259, 0.7643, 0.3222, 0.7642, 0.3227, 0.7604, 0.3514, 0.7514, 0.3538, 0.7545, 0.3523, 0.7551, 0.3506, 0.7517, 0.3269, 0.7568, 0.3266, 0.7606, 0.3227, 0.7604, 0.3229, 0.7566, 0.3514, 0.716, 0.3489, 0.7192, 0.3506, 0.7157, 0.4566, 0.7167, 0.4566, 0.716, 0.4605, 0.716, 0.4605, 0.7167, 0.3266, 0.753, 0.3269, 0.7568, 0.3229, 0.7566, 0.3227, 0.7528, 0.3538, 0.713, 0.3514, 0.716, 0.3506, 0.7157, 0.3523, 0.7123, 0.3523, 0.7551, 0.3538, 0.7583, 0.3514, 0.7589, 0.3506, 0.7556, 0.3227, 0.7604, 0.3222, 0.7642, 0.3182, 0.7641, 0.3184, 0.7603, 0.3506, 0.7517, 0.3523, 0.7551, 0.3506, 0.7556, 0.3497, 0.7519, 0.3229, 0.7566, 0.3227, 0.7604, 0.3184, 0.7603, 0.3185, 0.7565, 0.3506, 0.7157, 0.3489, 0.7192, 0.3498, 0.7155, 0.4566, 0.7131, 0.4566, 0.7124, 0.4605, 0.7124, 0.4605, 0.7131, 0.3227, 0.7528, 0.3229, 0.7566, 0.3185, 0.7565, 0.3184, 0.7527, 0.3523, 0.7123, 0.3506, 0.7157, 0.3498, 0.7155, 0.3506, 0.7119, 0.3222, 0.7493, 0.3227, 0.7528, 0.3184, 0.7527, 0.3182, 0.7492, 0.3538, 0.7093, 0.3523, 0.7123, 0.3506, 0.7119, 0.3514, 0.7087, 0.3214, 0.746, 0.3222, 0.7493, 0.3182, 0.7492, 0.3178, 0.746, 0.3552, 0.7066, 0.3538, 0.7093, 0.3514, 0.7087, 0.3521, 0.7059, 0.3203, 0.7433, 0.3214, 0.746, 0.3178, 0.746, 0.3172, 0.7432, 0.3214, 0.7677, 0.3203, 0.7709, 0.3172, 0.7708, 0.3178, 0.7676, 0.3538, 0.7583, 0.3552, 0.7612, 0.3521, 0.7619, 0.3514, 0.7589, 0.3222, 0.7642, 0.3214, 0.7677, 0.3178, 0.7676, 0.3182, 0.7641, 0.3514, 0.7087, 0.3506, 0.7119, 0.3489, 0.7118, 0.3489, 0.7085, 0.3178, 0.746, 0.3182, 0.7492, 0.314, 0.7491, 0.314, 0.7459, 0.3521, 0.7059, 0.3514, 0.7087, 0.3489, 0.7085, 0.3489, 0.7056, 0.3172, 0.7432, 0.3178, 0.746, 0.314, 0.7459, 0.314, 0.7432, 0.3178, 0.7676, 0.3172, 0.7708, 0.314, 0.7708, 0.314, 0.7676, 0.3514, 0.7589, 0.3521, 0.7619, 0.3489, 0.7622, 0.3489, 0.7592, 0.3182, 0.7641, 0.3178, 0.7676, 0.314, 0.7676, 0.314, 0.764, 0.3506, 0.7556, 0.3514, 0.7589, 0.3489, 0.7592, 0.3489, 0.7557, 0.3184, 0.7603, 0.3182, 0.7641, 0.314, 0.764, 0.314, 0.7603, 0.3497, 0.7519, 0.3506, 0.7556, 0.3489, 0.7557, 0.3489, 0.752, 0.3185, 0.7565, 0.3184, 0.7603, 0.314, 0.7603, 0.314, 0.7565, 0.3498, 0.7155, 0.3489, 0.7192, 0.3489, 0.7154, 0.325, 0.7759, 0.3251, 0.7753, 0.3289, 0.7753, 0.3289, 0.7759, 0.3184, 0.7527, 0.3185, 0.7565, 0.314, 0.7565, 0.314, 0.7527, 0.3506, 0.7119, 0.3498, 0.7155, 0.3489, 0.7154, 0.3489, 0.7118, 0.3182, 0.7492, 0.3184, 0.7527, 0.314, 0.7527, 0.314, 0.7491, 0.314, 0.7603, 0.314, 0.764, 0.3098, 0.7641, 0.3096, 0.7603, 0.3489, 0.752, 0.3489, 0.7557, 0.3471, 0.7556, 0.348, 0.7519, 0.314, 0.7565, 0.314, 0.7603, 0.3096, 0.7603, 0.3095, 0.7565, 0.3489, 0.7154, 0.3489, 0.7192, 0.348, 0.7155, 0.4566, 0.7221, 0.4566, 0.7214, 0.4605, 0.7214, 0.4605, 0.7221, 0.314, 0.7527, 0.314, 0.7565, 0.3095, 0.7565, 0.3096, 0.7527, 0.3489, 0.7118, 0.3489, 0.7154, 0.348, 0.7155, 0.3471, 0.7119, 0.314, 0.7491, 0.314, 0.7527, 0.3096, 0.7527, 0.3098, 0.7492, 0.3489, 0.7085, 0.3489, 0.7118, 0.3471, 0.7119, 0.3464, 0.7087, 0.314, 0.7459, 0.314, 0.7491, 0.3098, 0.7492, 0.3102, 0.746, 0.3489, 0.7056, 0.3489, 0.7085, 0.3464, 0.7087, 0.3457, 0.7059, 0.314, 0.7432, 0.314, 0.7459, 0.3102, 0.746, 0.3108, 0.7432, 0.314, 0.7676, 0.314, 0.7708, 0.3108, 0.7708, 0.3102, 0.7676, 0.3489, 0.7592, 0.3489, 0.7622, 0.3457, 0.7619, 0.3464, 0.7589, 0.314, 0.764, 0.314, 0.7676, 0.3102, 0.7676, 0.3098, 0.7641, 0.3489, 0.7557, 0.3489, 0.7592, 0.3464, 0.7589, 0.3471, 0.7556, 0.3102, 0.746, 0.3098, 0.7492, 0.3058, 0.7493, 0.3066, 0.746, 0.3457, 0.7059, 0.3464, 0.7087, 0.3439, 0.7093, 0.3426, 0.7066, 0.3108, 0.7432, 0.3102, 0.746, 0.3066, 0.746, 0.3077, 0.7433, 0.3102, 0.7676, 0.3108, 0.7708, 0.3077, 0.7709, 0.3066, 0.7677, 0.3464, 0.7589, 0.3457, 0.7619, 0.3426, 0.7612, 0.3439, 0.7583, 0.3098, 0.7641, 0.3102, 0.7676, 0.3066, 0.7677, 0.3058, 0.7642, 0.3471, 0.7556, 0.3464, 0.7589, 0.3439, 0.7583, 0.3455, 0.7551, 0.3096, 0.7603, 0.3098, 0.7641, 0.3058, 0.7642, 0.3053, 0.7604, 0.348, 0.7519, 0.3471, 0.7556, 0.3455, 0.7551, 0.3471, 0.7517, 0.3095, 0.7565, 0.3096, 0.7603, 0.3053, 0.7604, 0.3051, 0.7566, 0.348, 0.7155, 0.3489, 0.7192, 0.3471, 0.7157, 0.3251, 0.7724, 0.325, 0.7717, 0.3289, 0.7717, 0.3289, 0.7724, 0.3096, 0.7527, 0.3095, 0.7565, 0.3051, 0.7566, 0.3053, 0.7528, 0.3471, 0.7119, 0.348, 0.7155, 0.3471, 0.7157, 0.3455, 0.7123, 0.3098, 0.7492, 0.3096, 0.7527, 0.3053, 0.7528, 0.3058, 0.7493, 0.3464, 0.7087, 0.3471, 0.7119, 0.3455, 0.7123, 0.3439, 0.7093, 0.3471, 0.7517, 0.3455, 0.7551, 0.3439, 0.7545, 0.3464, 0.7514, 0.3051, 0.7566, 0.3053, 0.7604, 0.3014, 0.7606, 0.3011, 0.7568, 0.3471, 0.7157, 0.3489, 0.7192, 0.3464, 0.716, 0.4566, 0.7153, 0.4566, 0.7146, 0.4605, 0.7146, 0.4605, 0.7153, 0.3053, 0.7528, 0.3051, 0.7566, 0.3011, 0.7568, 0.3014, 0.753, 0.3455, 0.7123, 0.3471, 0.7157, 0.3464, 0.716, 0.3439, 0.713, 0.3058, 0.7493, 0.3053, 0.7528, 0.3014, 0.753, 0.3021, 0.7494, 0.3439, 0.7093, 0.3455, 0.7123, 0.3439, 0.713, 0.3417, 0.7103, 0.3066, 0.746, 0.3058, 0.7493, 0.3021, 0.7494, 0.3033, 0.7462, 0.3426, 0.7066, 0.3439, 0.7093, 0.3417, 0.7103, 0.3398, 0.7079, 0.3426, 0.7612, 0.3415, 0.7635, 0.3382, 0.762, 0.3398, 0.7599, 0.3066, 0.7677, 0.3077, 0.7709, 0.3049, 0.771, 0.3033, 0.7678, 0.3439, 0.7583, 0.3426, 0.7612, 0.3398, 0.7599, 0.3417, 0.7573, 0.3058, 0.7642, 0.3066, 0.7677, 0.3033, 0.7678, 0.3021, 0.7643, 0.3455, 0.7551, 0.3439, 0.7583, 0.3417, 0.7573, 0.3439, 0.7545, 0.3053, 0.7604, 0.3058, 0.7642, 0.3021, 0.7643, 0.3014, 0.7606, 0.3398, 0.7599, 0.3382, 0.762, 0.3353, 0.76, 0.3373, 0.7582, 0.3033, 0.7678, 0.3049, 0.771, 0.3024, 0.7711, 0.3004, 0.768, 0.3417, 0.7573, 0.3398, 0.7599, 0.3373, 0.7582, 0.3398, 0.756, 0.3021, 0.7643, 0.3033, 0.7678, 0.3004, 0.768, 0.2988, 0.7645, 0.3439, 0.7545, 0.3417, 0.7573, 0.3398, 0.756, 0.3426, 0.7535, 0.3014, 0.7606, 0.3021, 0.7643, 0.2988, 0.7645, 0.2979, 0.7608, 0.3464, 0.7514, 0.3439, 0.7545, 0.3426, 0.7535, 0.3457, 0.7509, 0.3011, 0.7568, 0.3014, 0.7606, 0.2979, 0.7608, 0.2976, 0.757, 0.3464, 0.716, 0.3489, 0.7192, 0.3457, 0.7165, 0.325, 0.7738, 0.325, 0.7746, 0.3211, 0.7746, 0.3211, 0.7738, 0.3014, 0.753, 0.3011, 0.7568, 0.2976, 0.757, 0.2979, 0.7532, 0.3439, 0.713, 0.3464, 0.716, 0.3457, 0.7165, 0.3426, 0.7139, 0.3021, 0.7494, 0.3014, 0.753, 0.2979, 0.7532, 0.2988, 0.7496, 0.3417, 0.7103, 0.3439, 0.713, 0.3426, 0.7139, 0.3398, 0.7116, 0.3033, 0.7462, 0.3021, 0.7494, 0.2988, 0.7496, 0.3004, 0.7464, 0.3398, 0.7079, 0.3417, 0.7103, 0.3398, 0.7116, 0.3373, 0.7096, 0.3457, 0.7165, 0.3489, 0.7192, 0.3451, 0.7171, 0.4566, 0.72, 0.4566, 0.7192, 0.4605, 0.7192, 0.4605, 0.72, 0.366, 0.7775, 0.3657, 0.7737, 0.3692, 0.7737, 0.3694, 0.7775, 0.3426, 0.7139, 0.3457, 0.7165, 0.3451, 0.7171, 0.3415, 0.7151, 0.3669, 0.7812, 0.366, 0.7775, 0.3694, 0.7775, 0.3702, 0.7811, 0.3398, 0.7116, 0.3426, 0.7139, 0.3415, 0.7151, 0.3382, 0.7133, 0.3685, 0.7845, 0.3669, 0.7812, 0.3702, 0.7811, 0.3714, 0.7845, 0.3373, 0.7096, 0.3398, 0.7116, 0.3382, 0.7133, 0.3352, 0.7117, 0.3373, 0.7582, 0.3353, 0.76, 0.3329, 0.7575, 0.3352, 0.7561, 0.3353, 0.708, 0.3373, 0.7096, 0.3352, 0.7117, 0.3329, 0.7105, 0.3398, 0.756, 0.3373, 0.7582, 0.3352, 0.7561, 0.3382, 0.7543, 0.3669, 0.7662, 0.3685, 0.7628, 0.3714, 0.7628, 0.3702, 0.7662, 0.3426, 0.7535, 0.3398, 0.756, 0.3382, 0.7543, 0.3415, 0.7524, 0.366, 0.7699, 0.3669, 0.7662, 0.3702, 0.7662, 0.3694, 0.7698, 0.3457, 0.7509, 0.3426, 0.7535, 0.3415, 0.7524, 0.3451, 0.7503, 0.3657, 0.7737, 0.366, 0.7699, 0.3694, 0.7698, 0.3692, 0.7737, 0.3714, 0.7628, 0.373, 0.7598, 0.3758, 0.7598, 0.3747, 0.7628, 0.3382, 0.7543, 0.3352, 0.7561, 0.3337, 0.7537, 0.337, 0.7524, 0.3702, 0.7662, 0.3714, 0.7628, 0.3747, 0.7628, 0.3739, 0.7662, 0.3415, 0.7524, 0.3382, 0.7543, 0.337, 0.7524, 0.3407, 0.7511, 0.3694, 0.7698, 0.3702, 0.7662, 0.3739, 0.7662, 0.3734, 0.7698, 0.3451, 0.7503, 0.3415, 0.7524, 0.3407, 0.7511, 0.3447, 0.7497, 0.3692, 0.7737, 0.3694, 0.7698, 0.3734, 0.7698, 0.3732, 0.7736, 0.3451, 0.7171, 0.3489, 0.7192, 0.3447, 0.7177, 0.3249, 0.7759, 0.3248, 0.7765, 0.321, 0.7765, 0.3211, 0.7759, 0.3694, 0.7775, 0.3692, 0.7737, 0.3732, 0.7736, 0.3734, 0.7775, 0.3415, 0.7151, 0.3451, 0.7171, 0.3447, 0.7177, 0.3407, 0.7164, 0.3702, 0.7811, 0.3694, 0.7775, 0.3734, 0.7775, 0.3739, 0.7811, 0.3382, 0.7133, 0.3415, 0.7151, 0.3407, 0.7164, 0.337, 0.7152, 0.3714, 0.7845, 0.3702, 0.7811, 0.3739, 0.7811, 0.3747, 0.7845, 0.3352, 0.7117, 0.3382, 0.7133, 0.337, 0.7152, 0.3337, 0.7141, 0.373, 0.7875, 0.3714, 0.7845, 0.3747, 0.7845, 0.3758, 0.7875, 0.3734, 0.7775, 0.3732, 0.7736, 0.3776, 0.7736, 0.3777, 0.7775, 0.3407, 0.7164, 0.3447, 0.7177, 0.3444, 0.7185, 0.3402, 0.7178, 0.3739, 0.7811, 0.3734, 0.7775, 0.3777, 0.7775, 0.3779, 0.7811, 0.337, 0.7152, 0.3407, 0.7164, 0.3402, 0.7178, 0.3362, 0.7172, 0.3747, 0.7845, 0.3739, 0.7811, 0.3779, 0.7811, 0.3783, 0.7845, 0.3337, 0.7141, 0.337, 0.7152, 0.3362, 0.7172, 0.3328, 0.7167, 0.3758, 0.7875, 0.3747, 0.7845, 0.3783, 0.7845, 0.3789, 0.7875, 0.3747, 0.7628, 0.3758, 0.7598, 0.3789, 0.7598, 0.3783, 0.7628, 0.337, 0.7524, 0.3337, 0.7537, 0.3328, 0.7511, 0.3362, 0.7504, 0.3739, 0.7662, 0.3747, 0.7628, 0.3783, 0.7628, 0.3779, 0.7662, 0.3407, 0.7511, 0.337, 0.7524, 0.3362, 0.7504, 0.3402, 0.7497, 0.3734, 0.7698, 0.3739, 0.7662, 0.3779, 0.7662, 0.3777, 0.7698, 0.3447, 0.7497, 0.3407, 0.7511, 0.3402, 0.7497, 0.3444, 0.7489, 0.3732, 0.7736, 0.3734, 0.7698, 0.3777, 0.7698, 0.3776, 0.7736, 0.3447, 0.7177, 0.3489, 0.7192, 0.3444, 0.7185, 0.3249, 0.7717, 0.3249, 0.7724, 0.3211, 0.7724, 0.3211, 0.7717, 0.3362, 0.7504, 0.3328, 0.7511, 0.3325, 0.7484, 0.336, 0.7483, 0.3779, 0.7662, 0.3783, 0.7628, 0.3821, 0.7628, 0.3821, 0.7662, 0.3402, 0.7497, 0.3362, 0.7504, 0.336, 0.7483, 0.34, 0.7482, 0.3777, 0.7698, 0.3779, 0.7662, 0.3821, 0.7662, 0.3821, 0.7698, 0.3444, 0.7489, 0.3402, 0.7497, 0.34, 0.7482, 0.3443, 0.7482, 0.3776, 0.7736, 0.3777, 0.7698, 0.3821, 0.7698, 0.3821, 0.7736, 0.3444, 0.7185, 0.3489, 0.7192, 0.3443, 0.7192, 0.3251, 0.7738, 0.3251, 0.7731, 0.3289, 0.7731, 0.3289, 0.7738, 0.3777, 0.7775, 0.3776, 0.7736, 0.3821, 0.7736, 0.3821, 0.7775, 0.3402, 0.7178, 0.3444, 0.7185, 0.3443, 0.7192, 0.34, 0.7192, 0.3779, 0.7811, 0.3777, 0.7775, 0.3821, 0.7775, 0.3821, 0.7811, 0.3362, 0.7172, 0.3402, 0.7178, 0.34, 0.7192, 0.336, 0.7193, 0.3783, 0.7845, 0.3779, 0.7811, 0.3821, 0.7811, 0.3821, 0.7845, 0.3328, 0.7167, 0.3362, 0.7172, 0.336, 0.7193, 0.3325, 0.7194, 0.3789, 0.7875, 0.3783, 0.7845, 0.3821, 0.7845, 0.3821, 0.7875, 0.3783, 0.7628, 0.3789, 0.7598, 0.3821, 0.7598, 0.3821, 0.7628, 0.34, 0.7192, 0.3443, 0.7192, 0.3444, 0.7199, 0.3402, 0.7207, 0.3821, 0.7811, 0.3821, 0.7775, 0.3865, 0.7775, 0.3863, 0.7811, 0.336, 0.7193, 0.34, 0.7192, 0.3402, 0.7207, 0.3362, 0.7214, 0.3821, 0.7845, 0.3821, 0.7811, 0.3863, 0.7811, 0.3859, 0.7845, 0.3325, 0.7194, 0.336, 0.7193, 0.3362, 0.7214, 0.3328, 0.7221, 0.3821, 0.7875, 0.3821, 0.7845, 0.3859, 0.7845, 0.3853, 0.7875, 0.3821, 0.7628, 0.3821, 0.7598, 0.3853, 0.7598, 0.3859, 0.7628, 0.336, 0.7483, 0.3325, 0.7484, 0.3328, 0.7457, 0.3362, 0.7462, 0.3821, 0.7662, 0.3821, 0.7628, 0.3859, 0.7628, 0.3863, 0.7662, 0.34, 0.7482, 0.336, 0.7483, 0.3362, 0.7462, 0.3402, 0.7468, 0.3821, 0.7698, 0.3821, 0.7662, 0.3863, 0.7662, 0.3865, 0.7698, 0.3443, 0.7482, 0.34, 0.7482, 0.3402, 0.7468, 0.3444, 0.7474, 0.3821, 0.7736, 0.3821, 0.7698, 0.3865, 0.7698, 0.3866, 0.7736, 0.3443, 0.7192, 0.3489, 0.7192, 0.3444, 0.7199, 0.4566, 0.7124, 0.4566, 0.7119, 0.4605, 0.7119, 0.4605, 0.7124, 0.3821, 0.7775, 0.3821, 0.7736, 0.3866, 0.7736, 0.3865, 0.7775, 0.3863, 0.7662, 0.3859, 0.7628, 0.3895, 0.7628, 0.3903, 0.7662, 0.3402, 0.7468, 0.3362, 0.7462, 0.337, 0.7441, 0.3407, 0.7454, 0.3865, 0.7698, 0.3863, 0.7662, 0.3903, 0.7662, 0.3908, 0.7698, 0.3444, 0.7474, 0.3402, 0.7468, 0.3407, 0.7454, 0.3447, 0.7467, 0.3866, 0.7736, 0.3865, 0.7698, 0.3908, 0.7698, 0.391, 0.7736, 0.3444, 0.7199, 0.3489, 0.7192, 0.3447, 0.7207, 0.4566, 0.7178, 0.4566, 0.7173, 0.4605, 0.7173, 0.4605, 0.7178, 0.3865, 0.7775, 0.3866, 0.7736, 0.391, 0.7736, 0.3908, 0.7775, 0.3402, 0.7207, 0.3444, 0.7199, 0.3447, 0.7207, 0.3407, 0.7221, 0.3863, 0.7811, 0.3865, 0.7775, 0.3908, 0.7775, 0.3903, 0.7811, 0.3362, 0.7214, 0.3402, 0.7207, 0.3407, 0.7221, 0.337, 0.7235, 0.3859, 0.7845, 0.3863, 0.7811, 0.3903, 0.7811, 0.3895, 0.7845, 0.3328, 0.7221, 0.3362, 0.7214, 0.337, 0.7235, 0.3337, 0.7247, 0.3853, 0.7875, 0.3859, 0.7845, 0.3895, 0.7845, 0.3884, 0.7875, 0.3859, 0.7628, 0.3853, 0.7598, 0.3884, 0.7598, 0.3895, 0.7628, 0.3362, 0.7462, 0.3328, 0.7457, 0.3337, 0.7431, 0.337, 0.7441, 0.3903, 0.7811, 0.3908, 0.7775, 0.3947, 0.7775, 0.394, 0.7811, 0.337, 0.7235, 0.3407, 0.7221, 0.3415, 0.7234, 0.3382, 0.7253, 0.3895, 0.7845, 0.3903, 0.7811, 0.394, 0.7811, 0.3928, 0.7845, 0.3337, 0.7247, 0.337, 0.7235, 0.3382, 0.7253, 0.3352, 0.7271, 0.3884, 0.7875, 0.3895, 0.7845, 0.3928, 0.7845, 0.3912, 0.7875, 0.3895, 0.7628, 0.3884, 0.7598, 0.3912, 0.7598, 0.3928, 0.7628, 0.337, 0.7441, 0.3337, 0.7431, 0.3352, 0.7407, 0.3382, 0.7423, 0.3903, 0.7662, 0.3895, 0.7628, 0.3928, 0.7628, 0.394, 0.7662, 0.3407, 0.7454, 0.337, 0.7441, 0.3382, 0.7423, 0.3415, 0.7441, 0.3908, 0.7698, 0.3903, 0.7662, 0.394, 0.7662, 0.3947, 0.7698, 0.3447, 0.7467, 0.3407, 0.7454, 0.3415, 0.7441, 0.3451, 0.7461, 0.391, 0.7736, 0.3908, 0.7698, 0.3947, 0.7698, 0.395, 0.7737, 0.3447, 0.7207, 0.3489, 0.7192, 0.3451, 0.7213, 0.325, 0.7717, 0.325, 0.7711, 0.3288, 0.7711, 0.3289, 0.7717, 0.3908, 0.7775, 0.391, 0.7736, 0.395, 0.7737, 0.3947, 0.7775, 0.3407, 0.7221, 0.3447, 0.7207, 0.3451, 0.7213, 0.3415, 0.7234, 0.3415, 0.7441, 0.3382, 0.7423, 0.3398, 0.7406, 0.3426, 0.7429, 0.3947, 0.7698, 0.394, 0.7662, 0.3973, 0.7662, 0.3982, 0.7699, 0.3451, 0.7461, 0.3415, 0.7441, 0.3426, 0.7429, 0.3457, 0.7455, 0.395, 0.7737, 0.3947, 0.7698, 0.3982, 0.7699, 0.3985, 0.7737, 0.3451, 0.7213, 0.3489, 0.7192, 0.3457, 0.7219, 0.4566, 0.716, 0.4566, 0.7153, 0.4605, 0.7153, 0.4605, 0.716, 0.3947, 0.7775, 0.395, 0.7737, 0.3985, 0.7737, 0.3982, 0.7775, 0.3415, 0.7234, 0.3451, 0.7213, 0.3457, 0.7219, 0.3426, 0.7245, 0.394, 0.7811, 0.3947, 0.7775, 0.3982, 0.7775, 0.3973, 0.7812, 0.3382, 0.7253, 0.3415, 0.7234, 0.3426, 0.7245, 0.3398, 0.727, 0.3928, 0.7845, 0.394, 0.7811, 0.3973, 0.7812, 0.3957, 0.7845, 0.3352, 0.7271, 0.3382, 0.7253, 0.3398, 0.727, 0.3373, 0.7292, 0.3352, 0.7407, 0.3329, 0.7394, 0.3353, 0.737, 0.3373, 0.7386, 0.3329, 0.7286, 0.3352, 0.7271, 0.3373, 0.7292, 0.3353, 0.731, 0.3382, 0.7423, 0.3352, 0.7407, 0.3373, 0.7386, 0.3398, 0.7406, 0.394, 0.7662, 0.3928, 0.7628, 0.3957, 0.7628, 0.3973, 0.7662, 0.2645, 0.7672, 0.263, 0.7637, 0.2662, 0.7635, 0.2674, 0.767, 0.3373, 0.7292, 0.3398, 0.727, 0.3417, 0.7283, 0.3398, 0.7309, 0.2666, 0.7704, 0.2645, 0.7672, 0.2674, 0.767, 0.269, 0.7702, 0.3353, 0.731, 0.3373, 0.7292, 0.3398, 0.7309, 0.3382, 0.733, 0.3398, 0.7406, 0.3373, 0.7386, 0.3398, 0.7369, 0.3417, 0.7393, 0.263, 0.7488, 0.2645, 0.7456, 0.2674, 0.7454, 0.2662, 0.7486, 0.3426, 0.7429, 0.3398, 0.7406, 0.3417, 0.7393, 0.3439, 0.742, 0.2621, 0.7524, 0.263, 0.7488, 0.2662, 0.7486, 0.2655, 0.7522, 0.3457, 0.7455, 0.3426, 0.7429, 0.3439, 0.742, 0.3464, 0.745, 0.2617, 0.7562, 0.2621, 0.7524, 0.2655, 0.7522, 0.2653, 0.7559, 0.3457, 0.7219, 0.3489, 0.7192, 0.3464, 0.7224, 0.3249, 0.7724, 0.325, 0.7731, 0.3211, 0.7731, 0.3211, 0.7724, 0.2621, 0.76, 0.2617, 0.7562, 0.2653, 0.7559, 0.2655, 0.7598, 0.3426, 0.7245, 0.3457, 0.7219, 0.3464, 0.7224, 0.3439, 0.7255, 0.263, 0.7637, 0.2621, 0.76, 0.2655, 0.7598, 0.2662, 0.7635, 0.3398, 0.727, 0.3426, 0.7245, 0.3439, 0.7255, 0.3417, 0.7283, 0.3464, 0.745, 0.3439, 0.742, 0.3455, 0.7413, 0.3471, 0.7447, 0.2653, 0.7559, 0.2655, 0.7522, 0.2694, 0.752, 0.2693, 0.7557, 0.3464, 0.7224, 0.3489, 0.7192, 0.3471, 0.7227, 0.4566, 0.7214, 0.4566, 0.7207, 0.4605, 0.7207, 0.4605, 0.7214, 0.2655, 0.7598, 0.2653, 0.7559, 0.2693, 0.7557, 0.2694, 0.7596, 0.3439, 0.7255, 0.3464, 0.7224, 0.3471, 0.7227, 0.3455, 0.7262, 0.2662, 0.7635, 0.2655, 0.7598, 0.2694, 0.7596, 0.27, 0.7633, 0.3417, 0.7283, 0.3439, 0.7255, 0.3455, 0.7262, 0.3439, 0.7293, 0.2674, 0.767, 0.2662, 0.7635, 0.27, 0.7633, 0.2708, 0.7669, 0.3398, 0.7309, 0.3417, 0.7283, 0.3439, 0.7293, 0.3426, 0.7322, 0.269, 0.7702, 0.2674, 0.767, 0.2708, 0.7669, 0.2719, 0.7701, 0.3382, 0.733, 0.3398, 0.7309, 0.3426, 0.7322, 0.3415, 0.7345, 0.3417, 0.7393, 0.3398, 0.7369, 0.3426, 0.7356, 0.3439, 0.7383, 0.2662, 0.7486, 0.2674, 0.7454, 0.2708, 0.7452, 0.27, 0.7484, 0.3439, 0.742, 0.3417, 0.7393, 0.3439, 0.7383, 0.3455, 0.7413, 0.2655, 0.7522, 0.2662, 0.7486, 0.27, 0.7484, 0.2694, 0.752, 0.3426, 0.7322, 0.3439, 0.7293, 0.3464, 0.73, 0.3457, 0.733, 0.2719, 0.7701, 0.2708, 0.7669, 0.2744, 0.7668, 0.275, 0.77, 0.2708, 0.7452, 0.2719, 0.7425, 0.275, 0.7424, 0.2744, 0.7451, 0.3439, 0.7383, 0.3426, 0.7356, 0.3457, 0.7348, 0.3464, 0.7376, 0.27, 0.7484, 0.2708, 0.7452, 0.2744, 0.7451, 0.274, 0.7483, 0.3455, 0.7413, 0.3439, 0.7383, 0.3464, 0.7376, 0.3471, 0.7409, 0.2694, 0.752, 0.27, 0.7484, 0.274, 0.7483, 0.2737, 0.7519, 0.3471, 0.7447, 0.3455, 0.7413, 0.3471, 0.7409, 0.348, 0.7444, 0.2693, 0.7557, 0.2694, 0.752, 0.2737, 0.7519, 0.2736, 0.7556, 0.3471, 0.7227, 0.3489, 0.7192, 0.348, 0.7229, 0.3251, 0.7753, 0.3251, 0.7746, 0.3289, 0.7746, 0.3289, 0.7753, 0.2694, 0.7596, 0.2693, 0.7557, 0.2736, 0.7556, 0.2737, 0.7595, 0.3455, 0.7262, 0.3471, 0.7227, 0.348, 0.7229, 0.3471, 0.7266, 0.27, 0.7633, 0.2694, 0.7596, 0.2737, 0.7595, 0.274, 0.7632, 0.3439, 0.7293, 0.3455, 0.7262, 0.3471, 0.7266, 0.3464, 0.73, 0.2708, 0.7669, 0.27, 0.7633, 0.274, 0.7632, 0.2744, 0.7668, 0.2736, 0.7556, 0.2737, 0.7519, 0.2782, 0.7518, 0.2782, 0.7556, 0.348, 0.7229, 0.3489, 0.7192, 0.3489, 0.723, 0.325, 0.7746, 0.3249, 0.7753, 0.3211, 0.7753, 0.3211, 0.7746, 0.2737, 0.7595, 0.2736, 0.7556, 0.2782, 0.7556, 0.2782, 0.7594, 0.3471, 0.7266, 0.348, 0.7229, 0.3489, 0.723, 0.3489, 0.7267, 0.274, 0.7632, 0.2737, 0.7595, 0.2782, 0.7594, 0.2782, 0.7632, 0.3464, 0.73, 0.3471, 0.7266, 0.3489, 0.7267, 0.3489, 0.7302, 0.2744, 0.7668, 0.274, 0.7632, 0.2782, 0.7632, 0.2782, 0.7667, 0.3457, 0.733, 0.3464, 0.73, 0.3489, 0.7302, 0.3489, 0.7332, 0.275, 0.77, 0.2744, 0.7668, 0.2782, 0.7667, 0.2782, 0.7699, 0.2744, 0.7451, 0.275, 0.7424, 0.2782, 0.7424, 0.2782, 0.7451, 0.3464, 0.7376, 0.3457, 0.7348, 0.3489, 0.7345, 0.3489, 0.7374, 0.274, 0.7483, 0.2744, 0.7451, 0.2782, 0.7451, 0.2782, 0.7483, 0.3471, 0.7409, 0.3464, 0.7376, 0.3489, 0.7374, 0.3489, 0.7407, 0.2737, 0.7519, 0.274, 0.7483, 0.2782, 0.7483, 0.2782, 0.7518, 0.348, 0.7444, 0.3471, 0.7409, 0.3489, 0.7407, 0.3489, 0.7444, 0.2782, 0.7699, 0.2782, 0.7667, 0.2819, 0.7668, 0.2814, 0.77, 0.2782, 0.7451, 0.2782, 0.7424, 0.2814, 0.7424, 0.2819, 0.7451, 0.3489, 0.7374, 0.3489, 0.7345, 0.3521, 0.7348, 0.3514, 0.7376, 0.2782, 0.7483, 0.2782, 0.7451, 0.2819, 0.7451, 0.2823, 0.7483, 0.3489, 0.7407, 0.3489, 0.7374, 0.3514, 0.7376, 0.3506, 0.7409, 0.2782, 0.7518, 0.2782, 0.7483, 0.2823, 0.7483, 0.2826, 0.7519, 0.3489, 0.7444, 0.3489, 0.7407, 0.3506, 0.7409, 0.3498, 0.7444, 0.2782, 0.7556, 0.2782, 0.7518, 0.2826, 0.7519, 0.2827, 0.7556, 0.3489, 0.723, 0.3489, 0.7192, 0.3498, 0.7229, 0.3251, 0.7731, 0.3251, 0.7724, 0.3289, 0.7724, 0.3289, 0.7731, 0.2782, 0.7594, 0.2782, 0.7556, 0.2827, 0.7556, 0.2826, 0.7595, 0.3489, 0.7267, 0.3489, 0.723, 0.3498, 0.7229, 0.3506, 0.7266, 0.2782, 0.7632, 0.2782, 0.7594, 0.2826, 0.7595, 0.2823, 0.7632, 0.3489, 0.7302, 0.3489, 0.7267, 0.3506, 0.7266, 0.3514, 0.73, 0.2782, 0.7667, 0.2782, 0.7632, 0.2823, 0.7632, 0.2819, 0.7668, 0.3489, 0.7332, 0.3489, 0.7302, 0.3514, 0.73, 0.3521, 0.733, 0.3498, 0.7229, 0.3489, 0.7192, 0.3506, 0.7227, 0.4566, 0.7138, 0.4566, 0.7131, 0.4605, 0.7131, 0.4605, 0.7138, 0.2826, 0.7595, 0.2827, 0.7556, 0.287, 0.7557, 0.2869, 0.7596, 0.3506, 0.7266, 0.3498, 0.7229, 0.3506, 0.7227, 0.3523, 0.7262, 0.2823, 0.7632, 0.2826, 0.7595, 0.2869, 0.7596, 0.2864, 0.7633, 0.3514, 0.73, 0.3506, 0.7266, 0.3523, 0.7262, 0.3538, 0.7293, 0.2819, 0.7668, 0.2823, 0.7632, 0.2864, 0.7633, 0.2855, 0.7669, 0.3521, 0.733, 0.3514, 0.73, 0.3538, 0.7293, 0.3552, 0.7322, 0.2814, 0.77, 0.2819, 0.7668, 0.2855, 0.7669, 0.2844, 0.7701, 0.2819, 0.7451, 0.2814, 0.7424, 0.2844, 0.7425, 0.2855, 0.7452, 0.3514, 0.7376, 0.3521, 0.7348, 0.3552, 0.7356, 0.3538, 0.7383, 0.2823, 0.7483, 0.2819, 0.7451, 0.2855, 0.7452, 0.2864, 0.7484, 0.3506, 0.7409, 0.3514, 0.7376, 0.3538, 0.7383, 0.3523, 0.7413, 0.2826, 0.7519, 0.2823, 0.7483, 0.2864, 0.7484, 0.2869, 0.752, 0.3498, 0.7444, 0.3506, 0.7409, 0.3523, 0.7413, 0.3506, 0.7447, 0.2827, 0.7556, 0.2826, 0.7519, 0.2869, 0.752, 0.287, 0.7557, 0.3563, 0.7345, 0.3552, 0.7322, 0.358, 0.7309, 0.3596, 0.733, 0.3538, 0.7383, 0.3552, 0.7356, 0.358, 0.7369, 0.356, 0.7393, 0.2864, 0.7484, 0.2855, 0.7452, 0.2889, 0.7454, 0.2901, 0.7486, 0.3523, 0.7413, 0.3538, 0.7383, 0.356, 0.7393, 0.3538, 0.742, 0.2869, 0.752, 0.2864, 0.7484, 0.2901, 0.7486, 0.2908, 0.7522, 0.3506, 0.7447, 0.3523, 0.7413, 0.3538, 0.742, 0.3514, 0.745, 0.287, 0.7557, 0.2869, 0.752, 0.2908, 0.7522, 0.291, 0.7559, 0.3506, 0.7227, 0.3489, 0.7192, 0.3514, 0.7224, 0.4566, 0.7192, 0.4566, 0.7185, 0.4605, 0.7185, 0.4605, 0.7192, 0.2869, 0.7596, 0.287, 0.7557, 0.291, 0.7559, 0.2908, 0.7598, 0.3523, 0.7262, 0.3506, 0.7227, 0.3514, 0.7224, 0.3538, 0.7255, 0.2864, 0.7633, 0.2869, 0.7596, 0.2908, 0.7598, 0.2901, 0.7635, 0.3538, 0.7293, 0.3523, 0.7262, 0.3538, 0.7255, 0.356, 0.7283, 0.2855, 0.7669, 0.2864, 0.7633, 0.2901, 0.7635, 0.2889, 0.767, 0.3552, 0.7322, 0.3538, 0.7293, 0.356, 0.7283, 0.358, 0.7309, 0.2844, 0.7701, 0.2855, 0.7669, 0.2889, 0.767, 0.2873, 0.7702, 0.2908, 0.7598, 0.291, 0.7559, 0.2946, 0.7562, 0.2942, 0.76, 0.3538, 0.7255, 0.3514, 0.7224, 0.3521, 0.7219, 0.3551, 0.7245, 0.2901, 0.7635, 0.2908, 0.7598, 0.2942, 0.76, 0.2933, 0.7637, 0.356, 0.7283, 0.3538, 0.7255, 0.3551, 0.7245, 0.358, 0.727, 0.2889, 0.767, 0.2901, 0.7635, 0.2933, 0.7637, 0.2918, 0.7672, 0.358, 0.7309, 0.356, 0.7283, 0.358, 0.727, 0.3605, 0.7292, 0.2873, 0.7702, 0.2889, 0.767, 0.2918, 0.7672, 0.2898, 0.7704, 0.3596, 0.733, 0.358, 0.7309, 0.3605, 0.7292, 0.3625, 0.731, 0.356, 0.7393, 0.358, 0.7369, 0.3605, 0.7386, 0.358, 0.7406, 0.2901, 0.7486, 0.2889, 0.7454, 0.2918, 0.7456, 0.2933, 0.7488, 0.3538, 0.742, 0.356, 0.7393, 0.358, 0.7406, 0.3552, 0.7429, 0.2908, 0.7522, 0.2901, 0.7486, 0.2933, 0.7488, 0.2942, 0.7524, 0.3514, 0.745, 0.3538, 0.742, 0.3552, 0.7429, 0.3521, 0.7455, 0.291, 0.7559, 0.2908, 0.7522, 0.2942, 0.7524, 0.2946, 0.7562, 0.3514, 0.7224, 0.3489, 0.7192, 0.3521, 0.7219, 0.4566, 0.7173, 0.4566, 0.7167, 0.4605, 0.7167, 0.4605, 0.7173, 0.358, 0.7406, 0.3605, 0.7386, 0.3625, 0.7407, 0.3596, 0.7423, 0.4028, 0.7668, 0.4043, 0.7635, 0.4072, 0.7634, 0.406, 0.7668, 0.3552, 0.7429, 0.358, 0.7406, 0.3596, 0.7423, 0.3563, 0.7441, 0.4019, 0.7705, 0.4028, 0.7668, 0.406, 0.7668, 0.4053, 0.7705, 0.3521, 0.7455, 0.3552, 0.7429, 0.3563, 0.7441, 0.3526, 0.7461, 0.4015, 0.7743, 0.4019, 0.7705, 0.4053, 0.7705, 0.4051, 0.7743, 0.3521, 0.7219, 0.3489, 0.7192, 0.3526, 0.7213, 0.3248, 0.7711, 0.3249, 0.7717, 0.3211, 0.7717, 0.321, 0.7711, 0.4019, 0.7781, 0.4015, 0.7743, 0.4051, 0.7743, 0.4053, 0.7781, 0.3551, 0.7245, 0.3521, 0.7219, 0.3526, 0.7213, 0.3563, 0.7234, 0.4028, 0.7818, 0.4019, 0.7781, 0.4053, 0.7781, 0.406, 0.7818, 0.358, 0.727, 0.3551, 0.7245, 0.3563, 0.7234, 0.3596, 0.7253, 0.4043, 0.7852, 0.4028, 0.7818, 0.406, 0.7818, 0.4072, 0.7852, 0.3605, 0.7292, 0.358, 0.727, 0.3596, 0.7253, 0.3625, 0.7271, 0.3605, 0.7386, 0.3625, 0.737, 0.3649, 0.7394, 0.3625, 0.7407, 0.3625, 0.731, 0.3605, 0.7292, 0.3625, 0.7271, 0.3649, 0.7286, 0.406, 0.7818, 0.4053, 0.7781, 0.4092, 0.7781, 0.4097, 0.7818, 0.3596, 0.7253, 0.3563, 0.7234, 0.3571, 0.7221, 0.3608, 0.7235, 0.4072, 0.7852, 0.406, 0.7818, 0.4097, 0.7818, 0.4106, 0.7852, 0.3625, 0.7271, 0.3596, 0.7253, 0.3608, 0.7235, 0.364, 0.7247, 0.4088, 0.7882, 0.4072, 0.7852, 0.4106, 0.7852, 0.4117, 0.7882, 0.4072, 0.7634, 0.4088, 0.7605, 0.4117, 0.7605, 0.4106, 0.7634, 0.3596, 0.7423, 0.3625, 0.7407, 0.364, 0.7431, 0.3608, 0.7441, 0.406, 0.7668, 0.4072, 0.7634, 0.4106, 0.7634, 0.4097, 0.7668, 0.3563, 0.7441, 0.3596, 0.7423, 0.3608, 0.7441, 0.3571, 0.7454, 0.4053, 0.7705, 0.406, 0.7668, 0.4097, 0.7668, 0.4092, 0.7705, 0.3526, 0.7461, 0.3563, 0.7441, 0.3571, 0.7454, 0.353, 0.7467, 0.4051, 0.7743, 0.4053, 0.7705, 0.4092, 0.7705, 0.4091, 0.7743, 0.3526, 0.7213, 0.3489, 0.7192, 0.353, 0.7207, 0.325, 0.7731, 0.325, 0.7738, 0.3211, 0.7738, 0.3211, 0.7731, 0.4053, 0.7781, 0.4051, 0.7743, 0.4091, 0.7743, 0.4092, 0.7781, 0.3563, 0.7234, 0.3526, 0.7213, 0.353, 0.7207, 0.3571, 0.7221, 0.3571, 0.7454, 0.3608, 0.7441, 0.3615, 0.7462, 0.3576, 0.7468, 0.4092, 0.7705, 0.4097, 0.7668, 0.4138, 0.7668, 0.4135, 0.7705, 0.353, 0.7467, 0.3571, 0.7454, 0.3576, 0.7468, 0.3533, 0.7474, 0.4091, 0.7743, 0.4092, 0.7705, 0.4135, 0.7705, 0.4134, 0.7743, 0.353, 0.7207, 0.3489, 0.7192, 0.3533, 0.7199, 0.4566, 0.7227, 0.4566, 0.7221, 0.4605, 0.7221, 0.4605, 0.7227, 0.4092, 0.7781, 0.4091, 0.7743, 0.4134, 0.7743, 0.4135, 0.7781, 0.3571, 0.7221, 0.353, 0.7207, 0.3533, 0.7199, 0.3576, 0.7207, 0.4097, 0.7818, 0.4092, 0.7781, 0.4135, 0.7781, 0.4138, 0.7818, 0.3608, 0.7235, 0.3571, 0.7221, 0.3576, 0.7207, 0.3615, 0.7214, 0.4106, 0.7852, 0.4097, 0.7818, 0.4138, 0.7818, 0.4142, 0.7852, 0.364, 0.7247, 0.3608, 0.7235, 0.3615, 0.7214, 0.365, 0.7221, 0.4117, 0.7882, 0.4106, 0.7852, 0.4142, 0.7852, 0.4147, 0.7881, 0.4106, 0.7634, 0.4117, 0.7605, 0.4147, 0.7605, 0.4142, 0.7634, 0.3608, 0.7441, 0.364, 0.7431, 0.365, 0.7457, 0.3615, 0.7462, 0.4097, 0.7668, 0.4106, 0.7634, 0.4142, 0.7634, 0.4138, 0.7668, 0.3615, 0.7214, 0.3576, 0.7207, 0.3578, 0.7192, 0.3618, 0.7193, 0.4142, 0.7852, 0.4138, 0.7818, 0.4179, 0.7818, 0.4179, 0.7852, 0.365, 0.7221, 0.3615, 0.7214, 0.3618, 0.7193, 0.3653, 0.7194, 0.4147, 0.7881, 0.4142, 0.7852, 0.4179, 0.7852, 0.4179, 0.7881, 0.4142, 0.7634, 0.4147, 0.7605, 0.4179, 0.7605, 0.4179, 0.7634, 0.3615, 0.7462, 0.365, 0.7457, 0.3653, 0.7484, 0.3618, 0.7483, 0.4138, 0.7668, 0.4142, 0.7634, 0.4179, 0.7634, 0.4179, 0.7668, 0.3576, 0.7468, 0.3615, 0.7462, 0.3618, 0.7483, 0.3578, 0.7482, 0.4135, 0.7705, 0.4138, 0.7668, 0.4179, 0.7668, 0.4179, 0.7705, 0.3533, 0.7474, 0.3576, 0.7468, 0.3578, 0.7482, 0.3534, 0.7482, 0.4134, 0.7743, 0.4135, 0.7705, 0.4179, 0.7705, 0.4179, 0.7743, 0.3533, 0.7199, 0.3489, 0.7192, 0.3534, 0.7192, 0.325, 0.7765, 0.325, 0.7759, 0.3289, 0.7759, 0.3288, 0.7765, 0.4135, 0.7781, 0.4134, 0.7743, 0.4179, 0.7743, 0.4179, 0.7781, 0.3576, 0.7207, 0.3533, 0.7199, 0.3534, 0.7192, 0.3578, 0.7192, 0.4138, 0.7818, 0.4135, 0.7781, 0.4179, 0.7781, 0.4179, 0.7818, 0.3131, 0.7749, 0.3127, 0.7787, 0.3118, 0.7786, 0.3131, 0.7749, 0.3118, 0.7786, 0.311, 0.7783, 0.3131, 0.7749, 0.311, 0.7783, 0.3102, 0.7779, 0.3131, 0.7749, 0.3102, 0.7779, 0.3096, 0.7773, 0.3131, 0.7749, 0.3096, 0.7773, 0.3091, 0.7767, 0.3131, 0.7749, 0.3091, 0.7767, 0.3088, 0.776, 0.3131, 0.7749, 0.3088, 0.776, 0.3086, 0.7753, 0.3131, 0.7749, 0.3086, 0.7753, 0.3086, 0.7746, 0.3131, 0.7749, 0.3086, 0.7746, 0.3088, 0.7738, 0.3131, 0.7749, 0.3088, 0.7738, 0.3091, 0.7731, 0.3131, 0.7749, 0.3091, 0.7731, 0.3096, 0.7725, 0.3131, 0.7749, 0.3096, 0.7725, 0.3102, 0.772, 0.3131, 0.7749, 0.3102, 0.772, 0.311, 0.7716, 0.3131, 0.7749, 0.311, 0.7716, 0.3118, 0.7713, 0.3131, 0.7749, 0.3118, 0.7713, 0.3127, 0.7711, 0.3131, 0.7749, 0.3127, 0.7711, 0.3135, 0.7711, 0.3131, 0.7749, 0.3135, 0.7711, 0.3144, 0.7713, 0.3131, 0.7749, 0.3144, 0.7713, 0.3152, 0.7716, 0.3131, 0.7749, 0.3152, 0.7716, 0.316, 0.772, 0.3131, 0.7749, 0.316, 0.772, 0.3166, 0.7725, 0.3131, 0.7749, 0.3166, 0.7725, 0.3171, 0.7731, 0.3131, 0.7749, 0.3171, 0.7731, 0.3174, 0.7738, 0.3131, 0.7749, 0.3174, 0.7738, 0.3176, 0.7746, 0.3131, 0.7749, 0.3176, 0.7746, 0.3176, 0.7753, 0.3131, 0.7749, 0.3176, 0.7753, 0.3174, 0.776, 0.3131, 0.7749, 0.3174, 0.776, 0.3171, 0.7767, 0.3131, 0.7749, 0.3171, 0.7767, 0.3166, 0.7773, 0.3131, 0.7749, 0.3166, 0.7773, 0.316, 0.7779, 0.3131, 0.7749, 0.316, 0.7779, 0.3152, 0.7783, 0.3131, 0.7749, 0.3152, 0.7783, 0.3144, 0.7786, 0.3131, 0.7749, 0.3144, 0.7786, 0.3135, 0.7787, 0.3131, 0.7749, 0.3135, 0.7787, 0.3127, 0.7787, 0.4323, 0.6335, 0.4424, 0.6428, 0.4332, 0.6624, 0.4173, 0.6805, 0.4008, 0.6661, 0.3854, 0.6508, 0.4083, 0.6393, 0.4782, 0.6509, 0.4624, 0.6509, 0.4632, 0.6203, 0.479, 0.6203, 0.4764, 0.6744, 0.4641, 0.6744, 0.4641, 0.6618, 0.4764, 0.6618, 0.4346, 0.7554, 0.4111, 0.7545, 0.4145, 0.7327, 0.4364, 0.7334, 0.3768, 0.7007, 0.4004, 0.7004, 0.4015, 0.7224, 0.3796, 0.7226, 0.4225, 0.6263, 0.4106, 0.6341, 0.3816, 0.6248, 0.3832, 0.6152, 0.2707, 0.6514, 0.2788, 0.6409, 0.3046, 0.6439, 0.3293, 0.6521, 0.317, 0.6693, 0.3034, 0.6858, 0.2845, 0.6701, 0.3806, 0.6954, 0.3964, 0.6952, 0.4004, 0.7004, 0.3768, 0.7007, 0.4305, 0.7605, 0.4147, 0.7599, 0.4111, 0.7545, 0.4346, 0.7554, 0.2875, 0.6326, 0.3008, 0.6388, 0.3046, 0.6439, 0.2788, 0.6409, 0.4782, 0.6853, 0.4624, 0.6853, 0.4641, 0.6744, 0.4764, 0.6744, 0.4624, 0.6509, 0.4782, 0.6509, 0.4764, 0.6618, 0.4641, 0.6618, 0.4499, 0.6517, 0.4395, 0.661, 0.4332, 0.6624, 0.4424, 0.6428, 0.2773, 0.6692, 0.2653, 0.6615, 0.2707, 0.6514, 0.2845, 0.6701, 0.4106, 0.6341, 0.4225, 0.6263, 0.4323, 0.6335, 0.4083, 0.6393, 0.4566, 0.7102, 0.4566, 0.6969, 0.46, 0.6952, 0.46, 0.7119, 0.4624, 0.6853, 0.4782, 0.6853, 0.479, 0.7157, 0.4632, 0.7157, 0.4522, 0.7779, 0.4364, 0.7781, 0.4364, 0.7547, 0.4522, 0.7545, 0.3008, 0.6388, 0.2875, 0.6326, 0.3242, 0.6164, 0.3276, 0.6257, 0.2626, 0.6964, 0.2741, 0.6952, 0.2761, 0.6982, 0.2617, 0.6996, 0.4522, 0.7545, 0.4681, 0.7547, 0.4681, 0.778, 0.4522, 0.7778, 0.4395, 0.661, 0.4499, 0.6517, 0.4592, 0.6858, 0.4477, 0.6863, 0.2653, 0.6615, 0.2773, 0.6692, 0.2741, 0.6952, 0.2626, 0.6964, 0.2756, 0.7421, 0.2807, 0.7179, 0.2934, 0.718, 0.2976, 0.7424, 0.4008, 0.6661, 0.4173, 0.6805, 0.3927, 0.6952, 0.3836, 0.6868, 0.3796, 0.7226, 0.4015, 0.7224, 0.3974, 0.7474, 0.3846, 0.7475, 0.3854, 0.6508, 0.4008, 0.6661, 0.3747, 0.6785, 0.3657, 0.6701, 0.4364, 0.7334, 0.4145, 0.7327, 0.4203, 0.7079, 0.433, 0.7083, 0.3034, 0.6858, 0.317, 0.6693, 0.3371, 0.687, 0.3298, 0.6965, 0.317, 0.6693, 0.3293, 0.6521, 0.3517, 0.6681, 0.3444, 0.6776, 0.3105, 0.7064, 0.3325, 0.7056, 0.3291, 0.7301, 0.3163, 0.7305, 0.3298, 0.6965, 0.3371, 0.687, 0.3453, 0.688, 0.3342, 0.7023, 0.2811, 0.7732, 0.2811, 0.7846, 0.2617, 0.7874, 0.2617, 0.7704, 0.38, 0.6134, 0.378, 0.6255, 0.3709, 0.6246, 0.3729, 0.6126, 0.3832, 0.6152, 0.3816, 0.6248, 0.378, 0.6255, 0.38, 0.6134, 0.3276, 0.6257, 0.3242, 0.6164, 0.3273, 0.6144, 0.3316, 0.626, 0.4632, 0.7157, 0.479, 0.7157, 0.481, 0.7188, 0.4613, 0.7188, 0.4678, 0.7253, 0.4678, 0.742, 0.4566, 0.742, 0.4566, 0.7253, 0.3316, 0.626, 0.3273, 0.6144, 0.3341, 0.6126, 0.3384, 0.6242, 0.4613, 0.7188, 0.481, 0.7188, 0.4812, 0.7235, 0.4615, 0.7235, 0.2976, 0.7878, 0.2976, 0.7711, 0.3031, 0.7713, 0.3031, 0.7879, 0.4465, 0.6892, 0.4609, 0.6887, 0.4613, 0.6947, 0.4469, 0.6952, 0.479, 0.6203, 0.4632, 0.6203, 0.4613, 0.6172, 0.481, 0.6172, 0.4477, 0.6863, 0.4592, 0.6858, 0.4609, 0.6887, 0.4465, 0.6892, 0.321, 0.7728, 0.321, 0.7861, 0.3176, 0.7878, 0.3176, 0.7711, 0.363, 0.7635, 0.363, 0.7802, 0.3518, 0.7802, 0.3518, 0.7635, 0.3086, 0.7711, 0.3086, 0.7878, 0.3031, 0.7879, 0.3031, 0.7713, 0.2617, 0.6996, 0.2761, 0.6982, 0.2769, 0.7041, 0.2626, 0.7056, 0.481, 0.6172, 0.4613, 0.6172, 0.4615, 0.6126, 0.4812, 0.6126, 0.3342, 0.7023, 0.3453, 0.688, 0.3512, 0.6913, 0.3402, 0.7056, 0.2953, 0.7704, 0.2953, 0.7874, 0.2882, 0.7874, 0.2882, 0.7704, 0.3163, 0.7305, 0.3291, 0.7301, 0.3322, 0.736, 0.2976, 0.7372, 0.3518, 0.7663, 0.3518, 0.7777, 0.3325, 0.7806, 0.3325, 0.7635, 0.2934, 0.718, 0.2807, 0.7179, 0.2617, 0.7116, 0.2975, 0.7121, 0.3846, 0.7475, 0.3974, 0.7474, 0.4014, 0.7533, 0.3657, 0.7538, 0.3444, 0.6776, 0.3517, 0.6681, 0.3597, 0.6691, 0.3487, 0.6834, 0.433, 0.7083, 0.4203, 0.7079, 0.4015, 0.7012, 0.4361, 0.7024, 0.4566, 0.7253, 0.4566, 0.7545, 0.4364, 0.7545, 0.4364, 0.7253, 0.4566, 0.6952, 0.4566, 0.7253, 0.4364, 0.7253, 0.4364, 0.6952, 0.2976, 0.7372, 0.3322, 0.736, 0.3325, 0.742, 0.2979, 0.7432, 0.2882, 0.7704, 0.2882, 0.7874, 0.2811, 0.7874, 0.2811, 0.7704, 0.2975, 0.7121, 0.2617, 0.7116, 0.2619, 0.7056, 0.2976, 0.7061, 0.3657, 0.7538, 0.4014, 0.7533, 0.4015, 0.7594, 0.3658, 0.7598, 0.3487, 0.6834, 0.3597, 0.6691, 0.3657, 0.6723, 0.3547, 0.6866, 0.4361, 0.7024, 0.4015, 0.7012, 0.4018, 0.6952, 0.4364, 0.6964])
me_sphere.materials.append(mat_characters)
me_sphere.use_remesh_preserve_volume = False
me_sphere.use_remesh_preserve_attributes = False
me_sphere.use_mirror_vertex_groups = False
me_sphere.update()
arm_armature = bpy.data.armatures.new('Armature')  # bones are not reproduced

# ---- objects
ob_armature = bpy.data.objects.new('Armature', arm_armature)
ob_body0pink = bpy.data.objects.new('Body0pink', me_sphere)

# ---- transforms, parenting, visibility, modifiers, constraints
ob_armature.location = (0.0, 0.0, 0.0)
ob_armature.scale = (0.4333, 0.4333, 0.4333)
ob_armature.lineart.crease_threshold = 0.0
ob_body0pink.parent = ob_armature
ob_body0pink.matrix_parent_inverse = Matrix(((2.308, 1.192e-07, 0.0, 3.962), (0.0, 2.308, 0.0, -5.589), (0.0, -5.96e-08, 2.308, -2.178), (0.0, 0.0, 0.0, 1.0)))
ob_body0pink.location = (-1.718, 2.424, 1.479)
ob_body0pink.scale = (0.3811, 0.3811, 0.3811)
ob_body0pink.lineart.crease_threshold = 0.0
_vg = ob_body0pink.vertex_groups.new(name='Bone')
for _i, _w in zip([542], [0.4221]): _vg.add([_i], _w, 'REPLACE')
_vg = ob_body0pink.vertex_groups.new(name='Bone.001')
for _i, _w in zip([514, 515, 520, 521, 522, 523, 524, 526, 527, 528, 529, 538], [0.06764, 0.06739, 0.03819, 0.03188, 0.6842, 0.5585, 0.009477, 0.07206, 0.1072, 0.8693, 0.7915, 0.01259]): _vg.add([_i], _w, 'REPLACE')
_vg = ob_body0pink.vertex_groups.new(name='Bone.002')
for _i, _w in zip([514, 515, 520, 521, 522, 523, 528, 529, 536, 537, 562, 563, 566, 567], [0.8425, 0.8629, 0.9397, 0.9453, 0.1297, 0.1455, 0.06248, 0.08766, 0.01601, 0.03525, 0.01601, 0.03525, 0.01601, 0.03525]): _vg.add([_i], _w, 'REPLACE')
_vg = ob_body0pink.vertex_groups.new(name='Bone.003')
for _i, _w in zip([514, 515, 534, 535, 536, 537, 560, 561, 562, 563, 564, 565, 566, 567], [0.05898, 0.05213, 0.9751, 0.9808, 0.9636, 0.9545, 0.9751, 0.9808, 0.9636, 0.9545, 0.9751, 0.9808, 0.9636, 0.9545]): _vg.add([_i], _w, 'REPLACE')
_vg = ob_body0pink.vertex_groups.new(name='Bone.004')
for _i, _w in zip([516, 517, 518, 519, 522, 524, 525, 526, 527, 528, 529, 540], [0.06739, 0.06159, 0.04012, 0.03479, 0.009932, 0.6895, 0.5585, 0.8602, 0.7874, 0.06699, 0.1043, 0.009248]): _vg.add([_i], _w, 'REPLACE')
_vg = ob_body0pink.vertex_groups.new(name='Bone.005')
for _i, _w in zip([516, 517, 518, 519, 524, 525, 526, 527, 532, 533, 554, 555, 558, 559], [0.8438, 0.8752, 0.9396, 0.9422, 0.1285, 0.1463, 0.06665, 0.08941, 0.02491, 0.02795, 0.02491, 0.02795, 0.02491, 0.02795]): _vg.add([_i], _w, 'REPLACE')
_vg = ob_body0pink.vertex_groups.new(name='Bone.006')
for _i, _w in zip([516, 517, 530, 531, 532, 533, 552, 553, 554, 555, 556, 557, 558, 559], [0.0582, 0.04492, 0.9769, 0.978, 0.9587, 0.9585, 0.9769, 0.978, 0.9587, 0.9585, 0.9769, 0.978, 0.9587, 0.9585]): _vg.add([_i], _w, 'REPLACE')
_vg = ob_body0pink.vertex_groups.new(name='Bone.013')
_vg = ob_body0pink.vertex_groups.new(name='Bone.014')
_vg.add([0, 1, 2, 3, 4, 5, 6, 7, 8, 9, 10, 11, 12, 13, 14, 15, 16, 17, 18, 19, 20, 21, 22, 23, 24, 25, 26, 27, 28, 29, 30, 31, 32, 33, 34, 35, 36, 37, 38, 39, 40, 41, 42, 43, 44, 45, 46, 47, 48, 49, 50, 51, 52, 53, 54, 55, 56, 57, 58, 59, 60, 61, 62, 63, 64, 65, 66, 67, 68, 69, 70, 71, 72, 73, 74, 75, 76, 77, 78, 79, 80, 81, 82, 83, 84, 85, 86, 87, 88, 89, 90, 91, 92, 93, 94, 95, 96, 97, 98, 99, 100, 101, 102, 103, 104, 105, 106, 107, 108, 109, 110, 111, 112, 113, 114, 115, 116, 117, 118, 119, 120, 121, 122, 123, 124, 125, 126, 127, 128, 129, 130, 131, 132, 133, 134, 135, 136, 137, 138, 139, 140, 141, 142, 143, 144, 145, 146, 147, 148, 149, 150, 151, 152, 153, 154, 155, 156, 157, 158, 159, 160, 161, 162, 163, 164, 165, 166, 167, 168, 169, 170, 171, 172, 173, 174, 175, 176, 177, 178, 179, 180, 181, 182, 183, 184, 185, 186, 187, 188, 189, 190, 191, 192, 193, 194, 195, 196, 197, 198, 199, 200, 201, 202, 203, 204, 205, 206, 207, 208, 209, 210, 211, 212, 213, 214, 215, 216, 217, 218, 219, 220, 221, 222, 223, 224, 225, 226, 227, 228, 229, 230, 231, 232, 233, 234, 235, 236, 237, 238, 239, 240, 241, 242, 243, 244, 245, 246, 247, 248, 249, 250, 251, 252, 253, 254, 255, 256, 257, 258, 259, 260, 261, 262, 263, 264, 265, 266, 267, 268, 269, 270, 271, 272, 273, 274, 275, 276, 277, 278, 279, 280, 281, 282, 283, 284, 285, 286, 287, 288, 289, 290, 291, 292, 293, 294, 295, 296, 297, 298, 299, 300, 301, 302, 303, 304, 305, 306, 307, 308, 309, 310, 311, 312, 313, 314, 315, 316, 317, 318, 319, 320, 321, 322, 323, 324, 325, 326, 327, 328, 329, 330, 331, 332, 333, 334, 335, 336, 337, 338, 339, 340, 341, 342, 343, 344, 345, 346, 347, 348, 349, 350, 351, 352, 353, 354, 355, 356, 357, 358, 359, 360, 361, 362, 363, 364, 365, 366, 367, 368, 369, 370, 371, 372, 373, 374, 375, 376, 377, 378, 379, 380, 381, 382, 383, 384, 385, 386, 387, 388, 389, 390, 391, 392, 393, 394, 395, 396, 397, 398, 399, 400, 401, 402, 403, 404, 405, 406, 407, 408, 409, 410, 411, 412, 413, 414, 415, 416, 417, 418, 419, 420, 421, 422, 423, 424, 425, 426, 427, 428, 429, 430, 431, 432, 433, 434, 435, 436, 437, 438, 439, 440, 441, 442, 443, 444, 445, 446, 447, 448, 449, 450, 451, 452, 453, 454, 455, 456, 457, 458, 459, 460, 461, 462, 463, 464, 465, 466, 467, 468, 469, 470, 471, 472, 473, 474, 475, 476, 477, 478, 479, 480, 481, 482, 483, 484, 485, 486, 487, 488, 489, 490, 491, 492, 493, 494, 495, 496, 497, 498, 499, 500, 501, 502, 503, 504, 505, 506, 507, 508, 509, 510, 511, 512, 513], 1.0, 'REPLACE')
_vg = ob_body0pink.vertex_groups.new(name='Bone.007')
for _i, _w in zip([524, 525, 540, 541, 542, 543, 551, 575, 583], [0.06526, 0.1209, 0.4448, 0.4431, 0.4349, 0.09724, 0.02548, 0.02548, 0.02548]): _vg.add([_i], _w, 'REPLACE')
_vg = ob_body0pink.vertex_groups.new(name='Bone.008')
for _i, _w in zip([524, 525, 540, 541, 542, 543, 548, 549, 550, 551, 572, 573, 574, 575, 580, 581, 582, 583], [0.05344, 0.1285, 0.4921, 0.4775, 0.04005, 0.02684, 0.04802, 0.05062, 0.05819, 0.002354, 0.04802, 0.05062, 0.05819, 0.002354, 0.04802, 0.05062, 0.05819, 0.002354]): _vg.add([_i], _w, 'REPLACE')
_vg = ob_body0pink.vertex_groups.new(name='Bone.009')
for _i, _w in zip([548, 549, 550, 551, 572, 573, 574, 575, 580, 581, 582, 583], [0.9427, 0.9343, 0.9161, 0.9226, 0.9427, 0.9343, 0.9161, 0.9226, 0.9427, 0.9343, 0.9161, 0.9226]): _vg.add([_i], _w, 'REPLACE')
_vg = ob_body0pink.vertex_groups.new(name='Bone.010')
for _i, _w in zip([522, 523, 538, 539, 541, 542, 543, 547, 571, 579], [0.08085, 0.1233, 0.4542, 0.4442, 0.01747, 0.05634, 0.7397, 0.02158, 0.02158, 0.02158]): _vg.add([_i], _w, 'REPLACE')
_vg = ob_body0pink.vertex_groups.new(name='Bone.011')
for _i, _w in zip([522, 523, 538, 539, 543, 544, 545, 546, 568, 569, 570, 576, 577, 578], [0.05637, 0.1294, 0.4924, 0.4781, 0.08132, 0.0599, 0.05424, 0.04669, 0.0599, 0.05424, 0.04669, 0.0599, 0.05424, 0.04669]): _vg.add([_i], _w, 'REPLACE')
_vg = ob_body0pink.vertex_groups.new(name='Bone.012')
for _i, _w in zip([544, 545, 546, 547, 568, 569, 570, 571, 576, 577, 578, 579], [0.9143, 0.9364, 0.938, 0.9284, 0.9143, 0.9364, 0.938, 0.9284, 0.9143, 0.9364, 0.938, 0.9284]): _vg.add([_i], _w, 'REPLACE')
_m = ob_body0pink.modifiers.new('Armature', 'ARMATURE')
_m.object = ob_armature
_m = ob_body0pink.modifiers.new('Subsurf', 'SUBSURF')
_m.uv_smooth = 'PRESERVE_CORNERS'
_m.quality = 1
_m.render_levels = 1
_m.show_only_control_edges = False

# ---- collection membership
col_collection_1.objects.link(ob_armature)
col_collection_1.objects.link(ob_body0pink)

# ---- scene / render settings (as saved in the file)
scene.frame_start = 1; scene.frame_end = 200; scene.frame_set(0)
scene.render.engine = 'BLENDER_EEVEE_NEXT'
scene.render.resolution_percentage = 50
scene.render.dither_intensity = 0.0
scene.cycles.use_denoising = False
scene.cycles.samples = 128
scene.cycles.sampling_pattern = 'TABULATED_SOBOL'
scene.cycles.light_sampling_threshold = 0.0
scene.cycles.use_adaptive_sampling = False
scene.cycles.use_light_tree = False
scene.cycles.blur_glossy = 0.0
scene.cycles.sample_clamp_indirect = 0.0
scene.view_settings.view_transform = 'Standard'
bpy.context.view_layer.update()

# ---- added for rendering (the .blend has no active camera and no usable light): camera, sun
cam_auto = bpy.data.cameras.new('AutoCamera')
cam_auto.lens = 50.0
cam_auto.sensor_width = 36.0
cam_auto.clip_end = 1000.0
ob_auto_camera = bpy.data.objects.new('AutoCamera', cam_auto)
scene.collection.objects.link(ob_auto_camera)
ob_auto_camera.location = (2.39005, -2.91379, 2.22274)
ob_auto_camera.rotation_euler = (1.09748, -7.21219e-08, 0.694738)
scene.camera = ob_auto_camera
light_auto_sun = bpy.data.lights.new('AutoSun', 'SUN')
light_auto_sun.energy = 3.0
light_auto_sun.angle = 0.0523599
ob_auto_sun = bpy.data.objects.new('AutoSun', light_auto_sun)
scene.collection.objects.link(ob_auto_sun)
ob_auto_sun.rotation_euler = (0.872665, 0.174533, 0.523599)
bpy.context.view_layer.update()
